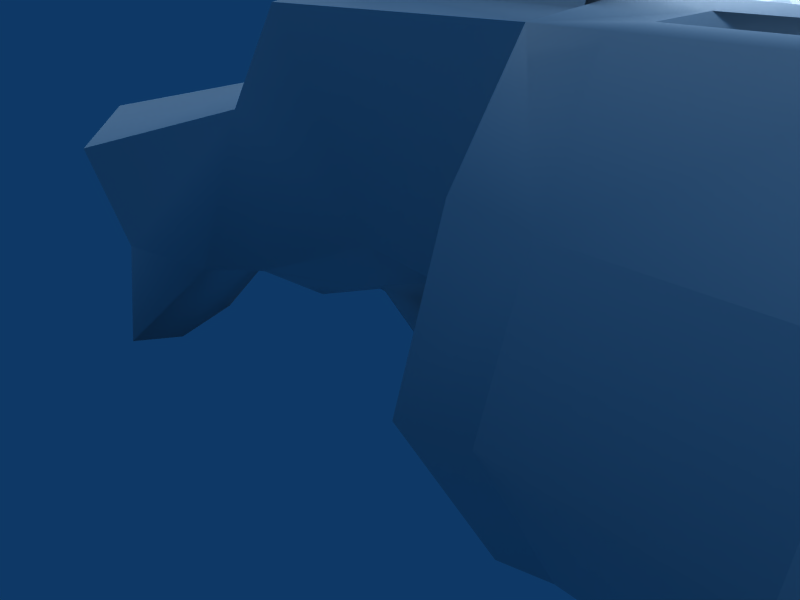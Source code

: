 # Source: NewGren4.blend  (saved by Blender 2.43.0; exported with 4.5.12 LTS)
import bpy
from mathutils import Matrix  # noqa: F401  (used for matrix-valued properties, if any)

bpy.ops.wm.read_factory_settings(use_empty=True)
scene = bpy.context.scene
scene.name = 'Scene'

# ---- collections
col_collection_1 = bpy.data.collections.new('Collection 1'); scene.collection.children.link(col_collection_1)
col_collection_2 = bpy.data.collections.new('Collection 2'); scene.collection.children.link(col_collection_2)
col_collection_2.hide_render = True
col_collection_2.hide_viewport = True
col_collection_3 = bpy.data.collections.new('Collection 3'); scene.collection.children.link(col_collection_3)
col_collection_3.hide_render = True
col_collection_3.hide_viewport = True
col_collection_11 = bpy.data.collections.new('Collection 11'); scene.collection.children.link(col_collection_11)
col_collection_12 = bpy.data.collections.new('Collection 12'); scene.collection.children.link(col_collection_12)
col_collection_12.hide_render = True
col_collection_12.hide_viewport = True
col_collection_13 = bpy.data.collections.new('Collection 13'); scene.collection.children.link(col_collection_13)
col_collection_13.hide_render = True
col_collection_13.hide_viewport = True

# ---- materials (node trees are filled in below, after node groups)
mat_progs_v_shot_v_shot_p = bpy.data.materials.new('progs/v_shot_v_shot.p')
mat_progs_v_shot_v_shot_p.alpha_threshold = 0.0
mat_progs_v_shot_v_shot_p.preview_render_type = 'FLAT'
mat_progs_v_shot_v_shot_p.roughness = 0.5
mat_progs_v_shot_v_shot_p.line_color = (0.0, 0.0, 0.0, 1.0)
mat_none_v_shot_tga = bpy.data.materials.new('None_v_shot.tga')
mat_none_v_shot_tga.alpha_threshold = 0.0
mat_none_v_shot_tga.preview_render_type = 'FLAT'
mat_none_v_shot_tga.roughness = 0.5
mat_none_v_shot_tga.line_color = (0.0, 0.0, 0.0, 1.0)

# ---- material node trees

# ---- world
world_world = bpy.data.worlds.new('World'); scene.world = world_world
world_world.color = (0.05656, 0.2208, 0.4)
world_world.use_sun_shadow = False
world_world.sun_shadow_jitter_overblur = 0.0
world_world.cycles.sampling_method = 'MANUAL'
world_world.cycles.sample_map_resolution = 256

# ---- cameras
cam_camera = bpy.data.cameras.new('Camera')
cam_camera.passepartout_alpha = 0.2
cam_camera.clip_end = 100.0
cam_camera.lens = 35.0
cam_camera.ortho_scale = 7.314
cam_camera.show_passepartout = False
cam_camera.show_safe_areas = True
cam_camera.dof.focus_distance = 0.0
cam_camera.dof.aperture_fstop = 128.0

# ---- lights
light_lamp = bpy.data.lights.new('Lamp', 'SUN')
light_lamp.transmission_factor = 0.0
light_lamp.angle = 1.571
light_lamp.energy = 1.0
light_lamp.shadow_buffer_clip_start = 0.5
light_lamp.shadow_soft_size = 1.0
light_lamp.shadow_cascade_max_distance = 1000.0
light_lamp.cycles.use_multiple_importance_sampling = False
light_spot = bpy.data.lights.new('Spot', 'POINT')
light_spot.transmission_factor = 0.0
light_spot.cutoff_distance = 30.0
light_spot.energy = 100.0
light_spot.shadow_buffer_clip_start = 1.001
light_spot.shadow_soft_size = 1.0
light_spot.shadow_maximum_resolution = 0.006
light_spot.use_absolute_resolution = True
light_spot.cycles.use_multiple_importance_sampling = False

# ---- meshes
me_progs_v_shot_progs = bpy.data.meshes.new('progs/v_shot_progs/')
me_progs_v_shot_progs.from_pydata([], [], [])
me_progs_v_shot_progs.materials.append(mat_progs_v_shot_v_shot_p)
me_progs_v_shot_progs.use_remesh_preserve_volume = False
me_progs_v_shot_progs.use_remesh_preserve_attributes = False
me_progs_v_shot_progs.use_mirror_vertex_groups = False
me_progs_v_shot_progs.update()
me_plane_plane_001 = bpy.data.meshes.new('Plane_Plane.001')
me_plane_plane_001.from_pydata([(-6.298, 2.462, 2.81), (-4.784, 5.29, 2.24), (-4.317, 6.078, -0.9809), (-5.446, 3.9, -3.075), (4.498, -2.897, 3.063), (6.012, -0.06879, 2.493), (6.479, 0.7187, -0.7274), (5.35, -1.458, -2.821), (7.819, -1.782, -0.3275), (7.612, -3.01, -1.407), (7.569, -2.204, 1.399), (7.155, -3.781, 1.747), (-6.793, 1.013, -2.578), (-7.26, 0.226, 0.643), (3.536, -5.133, 0.8966), (4.003, -4.346, -2.324), (6.599, -4.277, -1.114), (6.349, -4.699, 0.6121)], [], [(0, 1, 2, 3), (0, 4, 5, 1), (1, 5, 6, 2), (2, 6, 7, 3), (6, 8, 9, 7), (5, 10, 8, 6), (4, 11, 10, 5), (8, 10, 11, 9), (0, 3, 12, 13), (0, 13, 14, 4), (13, 12, 15, 14), (12, 3, 7, 15), (15, 7, 9, 16), (14, 15, 16, 17), (4, 14, 17, 11), (16, 9, 11, 17)])
me_plane_plane_001.polygons.foreach_set('use_smooth', [True] * 16)
_uv = me_plane_plane_001.uv_layers.new(name='UVTex')
_uv.uv.foreach_set('vector', [0.3429, 0.3853, 0.2943, 0.4077, 0.294, 0.4568, 0.3456, 0.4767, 0.2959, 0.3601, 0.09824, 0.3597, 0.0977, 0.4069, 0.2943, 0.4077, 0.2943, 0.4077, 0.0977, 0.4069, 0.09706, 0.4546, 0.294, 0.4568, 0.294, 0.4568, 0.09706, 0.4546, 0.09657, 0.5015, 0.2947, 0.5041, 0.09706, 0.4546, 0.04959, 0.4514, 0.034, 0.4805, 0.09657, 0.5015, 0.0977, 0.4069, 0.05073, 0.412, 0.04959, 0.4514, 0.09706, 0.4546, 0.09824, 0.3597, 0.04252, 0.3789, 0.05073, 0.412, 0.0977, 0.4069, 0.04959, 0.4514, 0.05073, 0.412, 0.01373, 0.3944, 0.01165, 0.4664, 0.3429, 0.3853, 0.3456, 0.4767, 0.294, 0.4568, 0.2943, 0.4077, 0.2959, 0.3601, 0.2943, 0.4077, 0.0977, 0.4069, 0.09824, 0.3597, 0.2943, 0.4077, 0.294, 0.4568, 0.09706, 0.4546, 0.0977, 0.4069, 0.294, 0.4568, 0.2947, 0.5041, 0.09657, 0.5015, 0.09706, 0.4546, 0.09706, 0.4546, 0.09657, 0.5015, 0.034, 0.4805, 0.04959, 0.4514, 0.0977, 0.4069, 0.09706, 0.4546, 0.04959, 0.4514, 0.05073, 0.412, 0.09824, 0.3597, 0.0977, 0.4069, 0.05073, 0.412, 0.04252, 0.3789, 0.04959, 0.4514, 0.01165, 0.4664, 0.01373, 0.3944, 0.05073, 0.412])
_ca = me_plane_plane_001.color_attributes.new('Col', 'BYTE_COLOR', 'CORNER')
_ca.data.foreach_set('color', [1.0, 1.0, 1.0, 1.0, 1.0, 1.0, 1.0, 1.0, 1.0, 1.0, 1.0, 1.0, 1.0, 1.0, 1.0, 1.0, 1.0, 1.0, 1.0, 1.0, 1.0, 1.0, 1.0, 1.0, 1.0, 1.0, 1.0, 1.0, 1.0, 1.0, 1.0, 1.0, 1.0, 1.0, 1.0, 1.0, 1.0, 1.0, 1.0, 1.0, 1.0, 1.0, 1.0, 1.0, 1.0, 1.0, 1.0, 1.0, 1.0, 1.0, 1.0, 1.0, 1.0, 1.0, 1.0, 1.0, 1.0, 1.0, 1.0, 1.0, 1.0, 1.0, 1.0, 1.0, 1.0, 1.0, 1.0, 1.0, 1.0, 1.0, 1.0, 1.0, 1.0, 1.0, 1.0, 1.0, 1.0, 1.0, 1.0, 1.0, 1.0, 1.0, 1.0, 1.0, 1.0, 1.0, 1.0, 1.0, 1.0, 1.0, 1.0, 1.0, 1.0, 1.0, 1.0, 1.0, 1.0, 1.0, 1.0, 1.0, 1.0, 1.0, 1.0, 1.0, 1.0, 1.0, 1.0, 1.0, 1.0, 1.0, 1.0, 1.0, 1.0, 1.0, 1.0, 1.0, 1.0, 1.0, 1.0, 1.0, 1.0, 1.0, 1.0, 1.0, 1.0, 1.0, 1.0, 1.0, 1.0, 1.0, 1.0, 1.0, 1.0, 1.0, 1.0, 1.0, 1.0, 1.0, 1.0, 1.0, 1.0, 1.0, 1.0, 1.0, 1.0, 1.0, 1.0, 1.0, 1.0, 1.0, 1.0, 1.0, 1.0, 1.0, 1.0, 1.0, 1.0, 1.0, 1.0, 1.0, 1.0, 1.0, 1.0, 1.0, 1.0, 1.0, 1.0, 1.0, 1.0, 1.0, 1.0, 1.0, 1.0, 1.0, 1.0, 1.0, 1.0, 1.0, 1.0, 1.0, 1.0, 1.0, 1.0, 1.0, 1.0, 1.0, 1.0, 1.0, 1.0, 1.0, 1.0, 1.0, 1.0, 1.0, 1.0, 1.0, 1.0, 1.0, 1.0, 1.0, 1.0, 1.0, 1.0, 1.0, 1.0, 1.0, 1.0, 1.0, 1.0, 1.0, 1.0, 1.0, 1.0, 1.0, 1.0, 1.0, 1.0, 1.0, 1.0, 1.0, 1.0, 1.0, 1.0, 1.0, 1.0, 1.0, 1.0, 1.0, 1.0, 1.0, 1.0, 1.0, 1.0, 1.0, 1.0, 1.0, 1.0, 1.0, 1.0, 1.0, 1.0, 1.0, 1.0, 1.0, 1.0, 1.0, 1.0, 1.0, 1.0, 1.0, 1.0, 1.0, 1.0, 1.0, 1.0, 1.0])
me_plane_plane_001.materials.append(mat_none_v_shot_tga)
me_plane_plane_001.use_remesh_preserve_volume = False
me_plane_plane_001.use_remesh_preserve_attributes = False
me_plane_plane_001.use_mirror_vertex_groups = False
me_plane_plane_001.update()
me_plane_009 = bpy.data.meshes.new('Plane.009')
me_plane_009.from_pydata([(7.307, 1.754, 4.623), (7.307, -5.501e-09, 4.614), (7.307, 2.563, 3.48), (7.307, 3.134, 1.788), (7.307, 2.784, 0.463), (7.307, 2.067, -0.6408), (7.307, 1.055, -1.174), (7.307, -5.501e-09, -1.395), (6.626, 1.754, 4.623), (6.626, 2.563, 3.48), (6.626, 3.134, 1.788), (6.626, 2.784, 0.463), (6.626, 2.067, -0.6408), (6.626, 1.055, -1.174), (6.626, -5.501e-09, -1.395), (3.758, -5.501e-09, -1.395), (3.758, 1.055, -1.174), (3.758, 2.067, -0.6408), (3.758, 2.784, 0.463), (3.758, 3.134, 1.788), (3.758, 2.563, 3.48), (3.758, 1.754, 4.623), (4.439, -5.501e-09, -1.395), (4.439, 1.055, -1.174), (4.439, 2.067, -0.6408), (4.439, 2.784, 0.463), (4.439, 3.134, 1.788), (4.439, 2.563, 3.48), (4.439, 1.754, 4.623), (6.626, 2.255, 3.162), (4.439, 2.255, 3.162), (4.439, 2.787, 1.78), (6.626, 2.787, 1.78), (6.626, 2.45, 0.5997), (4.439, 2.45, 0.5997), (4.439, 1.852, -0.4121), (6.626, 1.852, -0.4121), (6.626, 1.024, -0.8873), (4.439, 1.024, -0.8873), (6.626, 1.131, 4.623), (4.439, 1.131, 4.623), (6.626, 0.2729, 4.04), (4.439, 0.2729, 4.04), (6.626, 0.2729, 4.628), (4.439, 0.2729, 4.628), (3.758, -5.501e-09, 4.623), (14.95, -5.501e-09, 4.614), (14.95, 0.7846, 4.401), (14.95, 1.412, 3.847), (14.95, 1.7, 2.975), (14.95, 1.423, 2.155), (14.95, 0.8165, 1.495), (14.95, -5.501e-09, 1.251), (7.395, 0.7846, 4.401), (7.395, -5.501e-09, 4.614), (7.395, 1.412, 3.847), (7.395, 1.7, 2.975), (7.395, 1.423, 2.155), (7.395, 0.8165, 1.495), (7.395, -5.501e-09, 1.251), (14.95, -5.501e-09, 1.698), (14.95, 0.6072, 1.879), (14.95, 1.055, 2.366), (14.95, 1.259, 2.971), (14.95, 1.047, 3.616), (14.95, 0.5836, 4.025), (14.95, -5.501e-09, 4.182), (9.585, -5.501e-09, 4.182), (9.585, 0.5836, 4.025), (9.585, 1.047, 3.616), (9.585, 1.259, 2.971), (9.585, 1.055, 2.366), (9.585, 0.6072, 1.879), (9.585, -5.501e-09, 1.698), (-0.3719, -5.501e-09, 4.612), (-1.357, -5.501e-09, 4.42), (-2.151, -5.501e-09, 3.244), (-7.551, -5.501e-09, 2.196), (-7.424, -5.501e-09, 1.847), (-6.662, -5.501e-09, 0.7905), (-6.408, -5.501e-09, -0.4167), (-6.503, -5.501e-09, -1.751), (-6.757, -5.501e-09, -2.704), (-6.44, -5.501e-09, -2.895), (-5.518, -5.501e-09, -2.227), (-3.676, -5.501e-09, -0.2896), (-2.85, -5.501e-09, 0.3775), (-1.674, -5.501e-09, 0.05981), (-0.8167, -5.501e-09, 0.09158), (0.1046, -5.501e-09, 0.6316), (0.8078, 0.4006, 0.9604), (1.82, -5.501e-09, 1.332), (4.338, -5.501e-09, 1.332), (-1.172, 0.751, 4.219), (-0.1939, 1.054, 4.623), (-2.062, 0.6447, 3.135), (-6.662, 1.187, 2.099), (-6.955, 1.067, 1.683), (-5.915, 1.171, -1.195), (-6.041, 0.8358, -0.04397), (-6.394, 0.7785, 1.053), (-6.166, 1.126, -2.3), (-3.908, 0.6979, -0.384), (-3.011, 0.8516, 0.436), (3.752, -5.501e-09, -0.6244), (3.752, 0.7701, -0.4383), (3.752, 1.623, 0.01123), (3.752, 2.227, 0.9414), (3.752, 2.522, 2.058), (4.351, 0.7701, -0.4383), (4.351, -5.501e-09, -0.6244), (4.351, 1.623, 0.01123), (4.351, 2.227, 0.9414), (4.351, 2.522, 2.058), (3.751, 1.629, 2.058), (-0.1939, 1.052, 2.069), (1.003, 0.8249, 4.914), (1.069, 0.6837, 5.318), (1.127, 0.4027, 5.678), (1.143, -5.501e-09, 5.769), (1.112, -5.501e-09, 5.581), (1.099, 0.3234, 5.506), (1.05, 0.4948, 5.21), (1.007, 0.327, 4.901), (0.9957, -5.501e-09, 4.84), (0.9588, -5.501e-09, 4.655), (0.9517, 0.327, 4.649), (3.49, -5.501e-09, 4.84), (3.581, 0.327, 4.901), (3.574, 0.4948, 5.21), (3.593, 0.3234, 5.506), (3.606, -5.501e-09, 5.581), (3.637, -5.501e-09, 5.769), (3.621, 0.4027, 5.678), (3.562, 0.6837, 5.318), (3.603, 0.8249, 4.914), (0.8869, 0.9207, 4.648), (3.688, 0.9207, 4.648), (-1.83, 0.9335, 2.752), (-5.949, 1.436, 1.374), (-5.717, 1.015, 0.9081), (-5.148, 0.9748, -0.8388), (-1.784, 0.575, 0.1972), (-0.8622, 0.5909, 0.1919), (-0.05129, 0.3684, 0.8614), (0.8411, 0.5148, 1.155), (2.034, 0.7596, 1.495), (4.338, 0.642, 1.433), (4.338, 1.16, 1.572), (4.318, 1.629, 2.058), (-1.638, 1.152, 1.146), (1.206, -5.501e-09, 0.7209), (1.73, -5.501e-09, -0.5009), (0.8804, -5.501e-09, 0.1244), (0.9919, 0.1974, 0.3767), (0.7479, -5.501e-09, 0.5946), (7.307, 1.754, 4.623), (7.307, -5.501e-09, 4.614), (7.395, -5.501e-09, 4.614), (7.307, 1.754, 4.623), (7.307, 2.563, 3.48), (7.307, 3.134, 1.788), (7.307, 2.784, 0.463), (7.307, 2.067, -0.6408), (7.307, 1.055, -1.174), (7.307, -5.501e-09, -1.395), (6.626, 2.563, 3.48), (6.626, 3.134, 1.788), (6.626, 2.784, 0.463), (6.626, 2.067, -0.6408), (6.626, 1.055, -1.174), (4.439, 1.055, -1.174), (4.439, 2.067, -0.6408), (4.439, 2.784, 0.463), (4.439, 3.134, 1.788), (4.439, 2.563, 3.48), (3.758, -5.501e-09, -1.395), (3.758, 1.055, -1.174), (3.758, 2.067, -0.6408), (3.758, 2.784, 0.463), (3.758, 3.134, 1.788), (3.758, 2.563, 3.48), (3.758, 1.754, 4.623), (3.751, 1.629, 2.058), (3.752, 2.522, 2.058), (3.752, 2.227, 0.9414), (3.752, 1.623, 0.01123), (3.752, 0.7701, -0.4383), (3.752, -5.501e-09, -0.6244), (4.351, 2.522, 2.058), (4.351, 2.227, 0.9414), (4.351, 1.623, 0.01123), (4.351, 0.7701, -0.4383), (4.351, -5.501e-09, -0.6244), (4.318, 1.629, 2.058), (4.338, 1.16, 1.572), (4.338, 1.16, 1.572), (4.338, 0.642, 1.433), (4.338, -5.501e-09, 1.332), (3.751, 1.629, 2.058), (4.318, 1.629, 2.058), (4.351, 2.522, 2.058), (3.752, 2.522, 2.058), (3.758, 1.754, 4.623), (-0.1939, 1.054, 4.623), (-1.172, 0.751, 4.219), (-2.062, 0.6447, 3.135), (-6.662, 1.187, 2.099), (-6.662, 1.187, 2.099), (-7.551, -5.501e-09, 2.196), (-2.062, 0.6447, 3.135), (-2.151, -5.501e-09, 3.244), (6.626, 2.255, 3.162), (4.439, 2.255, 3.162), (4.439, 2.787, 1.78), (4.439, 2.45, 0.5997), (4.439, 1.852, -0.4121), (4.439, 1.024, -0.8873), (6.626, 1.024, -0.8873), (6.626, 1.852, -0.4121), (6.626, 2.45, 0.5997), (6.626, 2.787, 1.78), (6.626, 1.131, 4.623), (4.439, 1.131, 4.623), (4.439, 0.2729, 4.04), (6.626, 0.2729, 4.04), (6.626, 1.131, 4.623), (14.95, -5.501e-09, 4.614), (14.95, 0.7846, 4.401), (14.95, 1.412, 3.847), (14.95, 1.7, 2.975), (14.95, 1.423, 2.155), (14.95, 0.8165, 1.495), (14.95, -5.501e-09, 1.251), (7.395, 0.7846, 4.401), (7.395, -5.501e-09, 4.614), (7.395, 1.412, 3.847), (7.395, 1.7, 2.975), (7.395, 1.423, 2.155), (7.395, 0.8165, 1.495), (7.395, -5.501e-09, 1.251), (14.95, -5.501e-09, 1.698), (14.95, 0.6072, 1.879), (14.95, 1.055, 2.366), (14.95, 1.259, 2.971), (14.95, 1.047, 3.616), (14.95, 0.5836, 4.025), (14.95, -5.501e-09, 4.182), (9.585, -5.501e-09, 4.182), (9.585, 0.5836, 4.025), (9.585, 1.047, 3.616), (9.585, 1.259, 2.971), (9.585, 1.055, 2.366), (9.585, 0.6072, 1.879), (9.585, -5.501e-09, 1.698), (0.8078, 0.4006, 0.9604), (1.82, -5.501e-09, 1.332), (0.9919, 0.1974, 0.3767), (1.73, -5.501e-09, -0.5009), (0.8078, 0.4006, 0.9604), (0.7479, -5.501e-09, 0.5946), (-7.424, -5.501e-09, 1.847), (-6.955, 1.067, 1.683), (-6.394, 0.7785, 1.053), (-6.757, -5.501e-09, -2.704), (-6.166, 1.126, -2.3), (-5.148, 0.9748, -0.8388), (1.003, 0.8249, 4.914), (1.069, 0.6837, 5.318), (1.127, 0.4027, 5.678), (1.143, -5.501e-09, 5.769), (1.007, 0.327, 4.901), (1.05, 0.4948, 5.21), (1.099, 0.3234, 5.506), (1.112, -5.501e-09, 5.581), (1.007, 0.327, 4.901), (3.581, 0.327, 4.901), (3.574, 0.4948, 5.21), (3.593, 0.3234, 5.506), (3.606, -5.501e-09, 5.581), (3.603, 0.8249, 4.914), (3.562, 0.6837, 5.318), (3.621, 0.4027, 5.678), (3.637, -5.501e-09, 5.769), (1.003, 0.8249, 4.914), (0.8869, 0.9207, 4.648), (0.9517, 0.327, 4.649), (0.9588, -5.501e-09, 4.655), (1.003, 0.8249, 4.914), (3.603, 0.8249, 4.914), (3.581, 0.327, 4.901), (0.9957, -5.501e-09, 4.84), (3.49, -5.501e-09, 4.84), (3.758, -5.501e-09, 4.623), (-0.8167, -5.501e-09, 0.09158)], [(1, 46), (45, 74)], [(8, 0, 2, 9), (2, 3, 10, 9), (4, 11, 10, 3), (4, 5, 12, 11), (5, 6, 170, 12), (7, 14, 170, 6), (22, 15, 16, 23), (24, 23, 16, 17), (25, 24, 17, 18), (25, 18, 19, 26), (27, 26, 19, 20), (27, 20, 203, 28), (8, 9, 27, 28), (175, 166, 29, 213), (30, 212, 32, 31), (31, 32, 33, 34), (34, 33, 36, 35), (35, 36, 37, 38), (13, 171, 217, 218), (169, 13, 218, 219), (168, 169, 219, 220), (167, 168, 220, 221), (166, 167, 221, 29), (173, 174, 214, 215), (174, 175, 213, 214), (172, 173, 215, 216), (171, 172, 216, 217), (8, 28, 223, 39), (222, 40, 42, 41), (225, 224, 44, 43), (0, 39, 43, 1), (0, 8, 39), (226, 225, 43), (223, 44, 224), (203, 45, 44, 223), (203, 223, 28), (170, 14, 22, 23), (47, 53, 54, 46), (48, 55, 53, 47), (49, 56, 55, 48), (50, 57, 56, 49), (51, 58, 57, 50), (52, 59, 58, 51), (233, 232, 61, 60), (232, 231, 62, 61), (231, 230, 63, 62), (230, 229, 64, 63), (229, 228, 65, 64), (228, 227, 66, 65), (246, 247, 67, 68), (245, 246, 68, 69), (244, 245, 69, 70), (243, 244, 70, 71), (242, 243, 71, 72), (241, 242, 72, 73), (248, 254, 253, 249), (249, 253, 252, 250), (250, 252, 251), (162, 238, 239, 163), (163, 239, 240, 164), (164, 240, 165), (161, 237, 238, 162), (160, 236, 237, 161), (159, 234, 236, 160), (159, 235, 234), (74, 94, 93, 75), (75, 93, 95, 76), (211, 210, 96, 77), (209, 208, 262, 78), (80, 99, 98, 81), (79, 100, 99, 80), (261, 97, 100, 79), (81, 98, 101, 82), (264, 265, 83), (83, 265, 84), (84, 265, 102, 85), (85, 102, 103, 86), (177, 176, 104, 105), (178, 177, 105, 106), (179, 178, 106, 107), (180, 179, 107, 202), (187, 188, 110, 109), (186, 187, 109, 111), (185, 186, 111, 112), (184, 185, 112, 201), (21, 199, 115, 204), (123, 126, 125, 124), (116, 123, 128, 135), (121, 130, 131, 120), (122, 129, 130, 121), (123, 291, 127, 128), (275, 290, 129, 122), (119, 132, 133, 118), (118, 133, 134, 117), (117, 134, 289, 288), (281, 282, 278, 277), (283, 279, 278, 282), (280, 281, 277, 276), (267, 271, 272, 268), (268, 272, 273, 269), (269, 273, 274, 270), (116, 136, 126, 123), (284, 135, 137, 285), (203, 285, 137), (203, 94, 285), (203, 137, 45), (293, 137, 135, 128), (293, 128, 292), (74, 286, 285, 94), (74, 287, 286), (156, 157, 158), (1, 43, 44, 45), (205, 138, 206), (208, 139, 262), (206, 138, 139, 207), (262, 139, 140, 263), (99, 263, 140), (98, 99, 140, 266), (98, 266, 101), (265, 141, 102), (102, 141, 103), (140, 103, 266), (138, 103, 140, 139), (205, 204, 138), (146, 148, 147), (91, 146, 147, 92), (198, 197, 192, 193), (192, 197, 196, 191), (191, 196, 190), (190, 196, 200, 189), (108, 113, 149, 114), (181, 202, 183, 182), (180, 202, 181), (199, 194, 195), (199, 146, 115), (199, 195, 146), (204, 115, 138), (103, 150, 142), (138, 150, 103), (115, 146, 145), (115, 145, 144), (115, 144, 143), (115, 143, 150), (142, 150, 143), (115, 150, 138), (89, 144, 145, 259), (259, 145, 146, 91), (88, 143, 144, 89), (87, 142, 143, 294), (86, 103, 142, 87), (151, 152, 154), (258, 153, 257), (90, 257, 153), (90, 153, 155), (89, 259, 260), (255, 256, 151), (255, 151, 154)])
me_plane_009.polygons.foreach_set('use_smooth', [True] * 157)
_k = set([(0, 1), (0, 2), (2, 3), (3, 4), (4, 5), (5, 6), (6, 7), (9, 10), (9, 27), (10, 11), (11, 12), (12, 170), (13, 169), (13, 171), (15, 16), (16, 17), (17, 18), (18, 19), (19, 20), (20, 203), (21, 199), (21, 204), (23, 24), (23, 170), (24, 25), (25, 26), (26, 27), (29, 213), (29, 221), (30, 31), (30, 212), (31, 34), (32, 33), (32, 212), (33, 36), (34, 35), (35, 38), (36, 37), (37, 38), (39, 43), (39, 223), (40, 42), (40, 222), (41, 42), (41, 222), (43, 226), (45, 137), (46, 47), (47, 48), (48, 49), (49, 50), (50, 51), (51, 52), (53, 54), (53, 55), (55, 56), (56, 57), (57, 58), (58, 59), (60, 61), (61, 62), (62, 63), (63, 64), (64, 65), (65, 66), (67, 68), (68, 69), (69, 70), (70, 71), (71, 72), (72, 73), (76, 95), (77, 96), (78, 262), (82, 101), (88, 143), (90, 155), (90, 257), (91, 259), (92, 147), (93, 94), (93, 95), (94, 203), (96, 210), (97, 100), (97, 261), (99, 100), (99, 263), (101, 266), (103, 141), (103, 266), (104, 105), (105, 106), (106, 107), (107, 202), (108, 113), (108, 114), (109, 110), (109, 111), (111, 112), (112, 201), (113, 149), (114, 149), (116, 136), (117, 118), (117, 288), (118, 119), (120, 121), (121, 122), (122, 275), (123, 124), (123, 291), (125, 126), (126, 136), (127, 128), (128, 292), (129, 130), (129, 290), (130, 131), (132, 133), (133, 134), (134, 289), (137, 293), (139, 207), (139, 208), (141, 265), (143, 294), (144, 145), (146, 148), (146, 195), (147, 148), (152, 154), (154, 255), (156, 157), (156, 158), (159, 160), (159, 235), (160, 161), (161, 162), (162, 163), (163, 164), (164, 165), (166, 167), (166, 175), (167, 168), (168, 169), (171, 172), (172, 173), (173, 174), (174, 175), (176, 177), (177, 178), (178, 179), (179, 180), (180, 181), (181, 182), (182, 183), (183, 202), (184, 185), (184, 201), (185, 186), (186, 187), (187, 188), (189, 190), (189, 200), (190, 191), (191, 192), (192, 193), (194, 195), (194, 199), (196, 197), (196, 200), (197, 198), (204, 205), (205, 206), (206, 207), (208, 209), (210, 211), (213, 214), (214, 215), (215, 216), (216, 217), (217, 218), (218, 219), (219, 220), (220, 221), (223, 224), (224, 225), (225, 226), (227, 228), (228, 229), (229, 230), (230, 231), (231, 232), (232, 233), (234, 235), (234, 236), (236, 237), (237, 238), (238, 239), (239, 240), (241, 242), (242, 243), (243, 244), (244, 245), (245, 246), (246, 247), (248, 249), (249, 250), (250, 251), (251, 252), (252, 253), (253, 254), (255, 256), (257, 258), (259, 260), (262, 263), (264, 265), (267, 268), (268, 269), (269, 270), (271, 272), (272, 273), (273, 274), (276, 277), (277, 278), (278, 279), (280, 281), (281, 282), (282, 283), (284, 285), (285, 286), (286, 287)])
me_plane_009.attributes.new('sharp_edge', 'BOOLEAN', 'EDGE').data.foreach_set('value', [ (min(e.vertices), max(e.vertices)) in _k for e in me_plane_009.edges])
_uv = me_plane_009.uv_layers.new(name='UVTex')
_uv.uv.foreach_set('vector', [0.7926, 0.4305, 0.7595, 0.4305, 0.7595, 0.3623, 0.7926, 0.3623, 0.7595, 0.3623, 0.7595, 0.2754, 0.7926, 0.2754, 0.7926, 0.3623, 0.7595, 0.2087, 0.7926, 0.2087, 0.7926, 0.2754, 0.7595, 0.2754, 0.7595, 0.2087, 0.7595, 0.1446, 0.7926, 0.1446, 0.7926, 0.2087, 0.7595, 0.1446, 0.7595, 0.08896, 0.7926, 0.08896, 0.7926, 0.1446, 0.7595, 0.0365, 0.7926, 0.0365, 0.7926, 0.08896, 0.7595, 0.08896, 0.899, 0.0365, 0.9322, 0.0365, 0.9322, 0.08896, 0.899, 0.08896, 0.899, 0.1446, 0.899, 0.08896, 0.9322, 0.08896, 0.9322, 0.1446, 0.899, 0.2087, 0.899, 0.1446, 0.9322, 0.1446, 0.9322, 0.2087, 0.899, 0.2087, 0.9322, 0.2087, 0.9322, 0.2754, 0.899, 0.2754, 0.899, 0.3623, 0.899, 0.2754, 0.9322, 0.2754, 0.9322, 0.3623, 0.899, 0.3623, 0.9322, 0.3623, 0.9322, 0.4305, 0.899, 0.4305, 0.7926, 0.4305, 0.7926, 0.3623, 0.899, 0.3623, 0.899, 0.4305, 0.772, 0.512, 0.7042, 0.512, 0.7042, 0.4526, 0.772, 0.4526, 0.8942, 0.3327, 0.7984, 0.3327, 0.7984, 0.2678, 0.8942, 0.2678, 0.8942, 0.2678, 0.7984, 0.2678, 0.7984, 0.2141, 0.8942, 0.2141, 0.8942, 0.2141, 0.7984, 0.2141, 0.7984, 0.1626, 0.8942, 0.1626, 0.8942, 0.1626, 0.7984, 0.1626, 0.7984, 0.1208, 0.8942, 0.1208, 0.5007, 0.512, 0.4326, 0.512, 0.4326, 0.4526, 0.5007, 0.4526, 0.5446, 0.512, 0.5007, 0.512, 0.5007, 0.4526, 0.5446, 0.4526, 0.599, 0.512, 0.5446, 0.512, 0.5446, 0.4526, 0.599, 0.4526, 0.65, 0.512, 0.599, 0.512, 0.599, 0.4526, 0.65, 0.4526, 0.7042, 0.512, 0.65, 0.512, 0.65, 0.4526, 0.7042, 0.4526, 0.8603, 0.512, 0.8134, 0.512, 0.8134, 0.4526, 0.8603, 0.4526, 0.8134, 0.512, 0.772, 0.512, 0.772, 0.4526, 0.8134, 0.4526, 0.909, 0.512, 0.8603, 0.512, 0.8603, 0.4526, 0.909, 0.4526, 0.9395, 0.512, 0.909, 0.512, 0.909, 0.4526, 0.9395, 0.4526, 0.1583, 0.9058, 0.1585, 0.7513, 0.2034, 0.7517, 0.2037, 0.9055, 0.141, 0.7609, 0.141, 0.9014, 0.0743, 0.9014, 0.07429, 0.7609, 0.07429, 0.7609, 0.0743, 0.9014, 0.03653, 0.9014, 0.03653, 0.7609, 0.1579, 0.9563, 0.2037, 0.9055, 0.2667, 0.9034, 0.291, 0.9583, 0.1579, 0.9563, 0.1583, 0.9058, 0.2037, 0.9055, 0.03681, 0.7058, 0.07429, 0.7609, 0.03653, 0.7609, 0.03681, 0.9566, 0.03653, 0.9014, 0.0743, 0.9014, 0.1585, 0.7014, 0.2892, 0.7014, 0.2657, 0.7541, 0.2034, 0.7517, 0.1585, 0.7014, 0.2034, 0.7517, 0.1585, 0.7513, 0.7926, 0.08896, 0.7926, 0.0365, 0.899, 0.0365, 0.899, 0.08896, 0.244, 0.4502, 0.244, 0.01741, 0.2873, 0.01741, 0.2873, 0.4502, 0.2008, 0.4502, 0.2008, 0.01741, 0.244, 0.01741, 0.244, 0.4502, 0.1574, 0.4502, 0.1574, 0.01741, 0.2008, 0.01741, 0.2008, 0.4502, 0.1141, 0.4502, 0.1141, 0.01741, 0.1574, 0.01741, 0.1574, 0.4502, 0.07084, 0.4502, 0.07084, 0.01741, 0.1141, 0.01741, 0.1141, 0.4502, 0.02755, 0.4502, 0.02755, 0.01741, 0.07084, 0.01741, 0.07084, 0.4502, 0.2198, 0.4672, 0.2776, 0.483, 0.2628, 0.5078, 0.2198, 0.4961, 0.2776, 0.483, 0.3206, 0.5257, 0.2945, 0.5393, 0.2628, 0.5078, 0.3206, 0.5257, 0.3402, 0.5787, 0.309, 0.5785, 0.2945, 0.5393, 0.3402, 0.5787, 0.3198, 0.6351, 0.2939, 0.6202, 0.309, 0.5785, 0.3198, 0.6351, 0.2753, 0.6709, 0.2611, 0.6466, 0.2939, 0.6202, 0.2753, 0.6709, 0.2198, 0.6847, 0.2198, 0.6568, 0.2611, 0.6466, 0.2091, 0.5004, 0.2095, 0.4723, 0.03287, 0.4723, 0.03247, 0.5004, 0.2087, 0.5285, 0.2091, 0.5004, 0.03247, 0.5004, 0.03211, 0.5285, 0.2086, 0.5566, 0.2087, 0.5285, 0.03211, 0.5285, 0.032, 0.5566, 0.2083, 0.5847, 0.2086, 0.5566, 0.032, 0.5566, 0.03172, 0.5847, 0.2082, 0.6128, 0.2083, 0.5847, 0.03172, 0.5847, 0.03154, 0.6128, 0.2079, 0.6409, 0.2082, 0.6128, 0.03154, 0.6128, 0.03125, 0.6409, 0.2208, 0.6424, 0.2208, 0.5107, 0.2561, 0.5203, 0.2547, 0.6341, 0.2547, 0.6341, 0.2561, 0.5203, 0.2821, 0.5462, 0.2816, 0.6124, 0.2816, 0.6124, 0.2821, 0.5462, 0.2939, 0.5783, 0.7225, 0.1631, 0.635, 0.272, 0.5959, 0.2296, 0.6763, 0.09215, 0.6763, 0.09215, 0.5959, 0.2296, 0.5434, 0.2139, 0.6112, 0.05789, 0.6112, 0.05789, 0.5434, 0.2139, 0.5434, 0.04372, 0.7451, 0.2482, 0.6528, 0.3247, 0.635, 0.272, 0.7225, 0.1631, 0.7087, 0.3571, 0.6345, 0.3808, 0.6528, 0.3247, 0.7451, 0.2482, 0.6569, 0.4308, 0.5943, 0.4166, 0.6345, 0.3808, 0.7087, 0.3571, 0.6569, 0.4308, 0.544, 0.4308, 0.5943, 0.4166, 0.5068, 0.2812, 0.4392, 0.2906, 0.4583, 0.2266, 0.5064, 0.2204, 0.5064, 0.2204, 0.4583, 0.2266, 0.4659, 0.1418, 0.5056, 0.1361, 0.6126, 0.9225, 0.623, 0.8865, 0.4077, 0.8211, 0.3442, 0.8563, 0.3442, 0.8563, 0.4077, 0.8211, 0.3916, 0.8074, 0.3395, 0.8339, 0.3534, 0.685, 0.4052, 0.7013, 0.41, 0.6388, 0.3484, 0.6129, 0.3495, 0.7534, 0.3942, 0.7664, 0.4052, 0.7013, 0.3534, 0.685, 0.3395, 0.8339, 0.3916, 0.8074, 0.3942, 0.7664, 0.3495, 0.7534, 0.3484, 0.6129, 0.41, 0.6388, 0.401, 0.5968, 0.3592, 0.5573, 0.3592, 0.5573, 0.401, 0.5968, 0.3765, 0.5457, 0.3765, 0.5457, 0.401, 0.5968, 0.4371, 0.5542, 0.4371, 0.5542, 0.401, 0.5968, 0.5209, 0.664, 0.5504, 0.6372, 0.5504, 0.6372, 0.5209, 0.664, 0.5794, 0.7092, 0.6014, 0.6607, 0.454, 0.06057, 0.5321, 0.04224, 0.5335, 0.09954, 0.4765, 0.1148, 0.3798, 0.1021, 0.454, 0.06057, 0.4765, 0.1148, 0.414, 0.1497, 0.3284, 0.1854, 0.3798, 0.1021, 0.414, 0.1497, 0.3707, 0.22, 0.3048, 0.2845, 0.3284, 0.1854, 0.3707, 0.22, 0.3508, 0.3035, 0.9393, 0.08524, 0.9393, 0.03742, 0.9754, 0.03742, 0.9754, 0.08524, 0.9393, 0.1434, 0.9393, 0.08524, 0.9754, 0.08524, 0.9754, 0.1434, 0.9393, 0.2104, 0.9393, 0.1434, 0.9754, 0.1434, 0.9754, 0.2104, 0.9393, 0.28, 0.9393, 0.2104, 0.9754, 0.2104, 0.9754, 0.28, 0.9539, 0.9851, 0.9617, 0.8376, 0.7382, 0.8179, 0.7333, 0.9698, 0.6614, 0.5659, 0.6605, 0.5361, 0.6983, 0.5359, 0.6989, 0.5576, 0.9477, 0.3488, 0.9697, 0.349, 0.9697, 0.4625, 0.9477, 0.4634, 0.9553, 0.6518, 0.8304, 0.6518, 0.8297, 0.6351, 0.9547, 0.6351, 0.9578, 0.669, 0.8313, 0.669, 0.8304, 0.6518, 0.9553, 0.6518, 0.9599, 0.6866, 0.9605, 0.7032, 0.8355, 0.7032, 0.831, 0.6866, 0.9599, 0.6866, 0.831, 0.6866, 0.8313, 0.669, 0.9578, 0.669, 0.9692, 0.6165, 0.8306, 0.6167, 0.8315, 0.5937, 0.97, 0.5936, 0.97, 0.5936, 0.8315, 0.5937, 0.8347, 0.5684, 0.9732, 0.5682, 0.9732, 0.5682, 0.8347, 0.5684, 0.8324, 0.5446, 0.9769, 0.5444, 0.7858, 0.6086, 0.7586, 0.6487, 0.7492, 0.6309, 0.7652, 0.5985, 0.7169, 0.6609, 0.7157, 0.641, 0.7492, 0.6309, 0.7586, 0.6487, 0.7976, 0.5648, 0.7858, 0.6086, 0.7652, 0.5985, 0.7452, 0.5674, 0.6039, 0.569, 0.6614, 0.5659, 0.643, 0.6025, 0.6216, 0.6158, 0.6216, 0.6158, 0.643, 0.6025, 0.6638, 0.6366, 0.6552, 0.657, 0.6552, 0.657, 0.6638, 0.6366, 0.7014, 0.6444, 0.702, 0.6663, 0.6039, 0.569, 0.5915, 0.536, 0.6605, 0.5361, 0.6614, 0.5659, 0.9769, 0.5444, 0.8324, 0.5446, 0.827, 0.5247, 0.9838, 0.5247, 0.425, 0.4304, 0.4754, 0.3598, 0.4743, 0.4313, 0.425, 0.4304, 0.4392, 0.2906, 0.4754, 0.3598, 0.425, 0.4304, 0.4743, 0.4313, 0.5114, 0.4445, 0.7087, 0.5349, 0.8059, 0.5349, 0.7976, 0.5648, 0.7452, 0.5674, 0.7087, 0.5349, 0.7452, 0.5674, 0.7091, 0.5712, 0.5068, 0.2812, 0.5068, 0.3611, 0.4754, 0.3598, 0.4392, 0.2906, 0.5068, 0.2812, 0.5266, 0.362, 0.5068, 0.3611, 0.1362, 0.7088, 0.1149, 0.7531, 0.08415, 0.7127, 0.291, 0.9583, 0.2667, 0.9034, 0.2657, 0.7541, 0.2892, 0.7014, 0.676, 0.9486, 0.6395, 0.8581, 0.623, 0.8865, 0.4077, 0.8211, 0.4298, 0.7849, 0.3916, 0.8074, 0.623, 0.8865, 0.6395, 0.8581, 0.4298, 0.7849, 0.4077, 0.8211, 0.3916, 0.8074, 0.4298, 0.7849, 0.4313, 0.7537, 0.3942, 0.7664, 0.4052, 0.7013, 0.3942, 0.7664, 0.4313, 0.7537, 0.41, 0.6388, 0.4052, 0.7013, 0.4313, 0.7537, 0.4491, 0.6525, 0.41, 0.6388, 0.4491, 0.6525, 0.401, 0.5968, 0.401, 0.5968, 0.4491, 0.6525, 0.5209, 0.664, 0.5209, 0.664, 0.4491, 0.6525, 0.5794, 0.7092, 0.4313, 0.7537, 0.5794, 0.7092, 0.4491, 0.6525, 0.6395, 0.8581, 0.5794, 0.7092, 0.4313, 0.7537, 0.4298, 0.7849, 0.676, 0.9486, 0.7333, 0.9698, 0.6395, 0.8581, 0.8655, 0.7813, 0.9932, 0.7981, 0.9917, 0.7673, 0.8516, 0.7373, 0.8655, 0.7813, 0.9917, 0.7673, 0.9899, 0.73, 0.5455, 0.3383, 0.5418, 0.3081, 0.6295, 0.3051, 0.637, 0.3414, 0.6295, 0.3051, 0.5418, 0.3081, 0.5361, 0.2836, 0.6098, 0.2645, 0.6098, 0.2645, 0.5361, 0.2836, 0.5673, 0.2347, 0.5673, 0.2347, 0.5361, 0.2836, 0.5141, 0.2609, 0.5156, 0.2191, 0.9393, 0.28, 0.9754, 0.28, 0.9734, 0.3339, 0.9392, 0.3339, 0.3503, 0.4093, 0.3508, 0.3035, 0.4172, 0.3019, 0.4125, 0.4929, 0.3048, 0.2845, 0.3508, 0.3035, 0.3503, 0.4093, 0.9617, 0.8376, 0.9929, 0.8369, 0.9932, 0.7981, 0.9617, 0.8376, 0.8655, 0.7813, 0.7382, 0.8179, 0.9617, 0.8376, 0.9932, 0.7981, 0.8655, 0.7813, 0.7333, 0.9698, 0.7382, 0.8179, 0.6395, 0.8581, 0.5794, 0.7092, 0.6555, 0.764, 0.6549, 0.7026, 0.6395, 0.8581, 0.6555, 0.764, 0.5794, 0.7092, 0.7382, 0.8179, 0.8655, 0.7813, 0.7996, 0.7546, 0.7382, 0.8179, 0.7996, 0.7546, 0.7492, 0.7345, 0.7382, 0.8179, 0.7492, 0.7345, 0.6992, 0.7118, 0.7382, 0.8179, 0.6992, 0.7118, 0.6555, 0.764, 0.6549, 0.7026, 0.6555, 0.764, 0.6992, 0.7118, 0.7382, 0.8179, 0.6555, 0.764, 0.6395, 0.8581, 0.7605, 0.7108, 0.7492, 0.7345, 0.7996, 0.7546, 0.797, 0.7416, 0.797, 0.7416, 0.7996, 0.7546, 0.8655, 0.7813, 0.8604, 0.7374, 0.7115, 0.6841, 0.6992, 0.7118, 0.7492, 0.7345, 0.7605, 0.7108, 0.6677, 0.671, 0.6549, 0.7026, 0.6992, 0.7118, 0.7115, 0.6841, 0.6014, 0.6607, 0.5794, 0.7092, 0.6549, 0.7026, 0.6677, 0.671, 0.3288, 0.07375, 0.3076, 0.02068, 0.3413, 0.05861, 0.3076, 0.02068, 0.346, 0.04444, 0.3413, 0.05861, 0.3522, 0.08463, 0.3413, 0.05861, 0.346, 0.04444, 0.3522, 0.08463, 0.346, 0.04444, 0.3586, 0.06165, 0.3862, 0.06733, 0.3522, 0.08463, 0.3586, 0.06165, 0.3522, 0.08463, 0.3076, 0.1034, 0.3288, 0.07375, 0.3522, 0.08463, 0.3288, 0.07375, 0.3413, 0.05861])
me_plane_009.use_remesh_preserve_volume = False
me_plane_009.use_remesh_preserve_attributes = False
me_plane_009.use_mirror_vertex_groups = False
me_plane_009.update()
me_plane = bpy.data.meshes.new('Plane')
me_plane.from_pydata([(7.307, 3.134, 1.788), (7.307, 1.74, -0.6316), (7.307, -5.501e-09, -1.395), (6.626, 1.754, 4.623), (6.626, 2.96, 1.784), (6.626, -5.501e-09, -1.395), (3.758, 3.134, 1.788), (4.439, -5.501e-09, -1.395), (4.439, 2.96, 1.784), (4.439, 2.409, 3.321), (4.439, 1.754, 4.623), (6.626, 0.2729, 4.628), (4.439, 0.2729, 4.628), (14.95, -5.501e-09, 1.251), (7.395, 1.099, 4.124), (7.395, 1.41, 2.4), (15.06, -2.751e-09, 1.876), (-0.8643, -5.501e-09, 4.516), (-6.519, -5.501e-09, -0.782), (-6.289, -5.501e-09, -2.68), (-3.263, -5.501e-09, 0.04393), (-1.246, -5.501e-09, 0.07569), (0.1046, -5.501e-09, 0.6316), (-6.166, 1.126, -2.3), (-3.46, 0.7747, 0.02604), (1.143, -5.501e-09, 5.769), (1.112, -5.501e-09, 5.581), (0.9957, -5.501e-09, 4.84), (0.9588, -5.501e-09, 4.655), (3.688, 0.9207, 4.648), (-5.749, 0.9919, -0.1552), (0.9202, 0.906, 1.782), (-1.481, 0.8673, 0.6703), (1.206, -5.501e-09, 0.7209), (1.73, -5.501e-09, -0.5009), (0.8804, -5.501e-09, 0.1244), (0.7479, -5.501e-09, 0.5946), (7.351, -5.501e-09, 4.614), (7.307, 1.754, 4.623), (7.307, 2.563, 3.48), (6.626, 2.409, 3.321), (4.439, 1.664, -0.5142), (3.758, -5.501e-09, -1.395), (3.758, 1.74, -0.6316), (3.758, 2.563, 3.48), (4.052, 1.348, 0.01898), (4.052, -5.501e-09, -0.6244), (4.338, -5.501e-09, 1.332), (4.039, 1.447, 1.919), (4.052, 2.522, 2.058), (3.758, 1.754, 4.623), (-0.6829, 0.9026, 4.421), (-1.946, 0.7891, 2.943), (-6.378, 1.281, 1.632), (-2.151, -5.501e-09, 3.244), (6.626, 1.664, -0.5142), (6.626, 1.131, 4.623), (4.439, 1.131, 4.623), (5.532, 0.2729, 4.04), (14.95, -5.501e-09, 4.614), (14.95, 1.099, 4.124), (14.95, 1.41, 2.4), (7.395, -5.501e-09, 1.251), (15.06, -2.751e-09, 4.007), (14.98, 0.8785, 3.183), (1.82, -5.501e-09, 1.332), (0.9919, 0.1974, 0.3767), (0.6014, 0.4211, 0.9843), (-7.488, -5.501e-09, 2.021), (1.05, 0.6841, 5.206), (1.041, 0.368, 5.129), (3.582, 0.368, 5.129), (3.606, -5.501e-09, 5.581), (3.597, 0.6841, 5.206), (3.637, -5.501e-09, 5.769), (0.8995, 0.9146, 4.647), (3.624, -5.501e-09, 4.731)], [(17, 76)], [(3, 38, 39, 40), (39, 0, 4, 40), (4, 0, 1, 55), (2, 5, 55, 1), (7, 42, 43, 41), (41, 43, 6, 8), (9, 8, 6, 44), (9, 44, 50, 10), (3, 40, 9, 10), (9, 40, 4, 8), (8, 4, 55, 41), (3, 10, 57, 56), (56, 57, 58), (58, 12, 11), (38, 56, 11, 37), (38, 3, 56), (56, 58, 11), (57, 12, 58), (50, 76, 12, 57), (50, 57, 10), (55, 5, 7, 41), (60, 14, 37, 59), (61, 15, 14, 60), (13, 62, 15, 61), (13, 61, 64, 16), (61, 60, 64), (60, 59, 63, 64), (63, 16, 64), (1, 15, 62), (1, 62, 2), (0, 15, 1), (15, 0, 39, 14), (38, 14, 39), (38, 37, 14), (17, 51, 52, 54), (54, 52, 53, 68), (68, 53, 30, 18), (18, 30, 23, 19), (19, 23, 24, 20), (43, 42, 46, 45), (6, 43, 45, 49), (50, 48, 31, 51), (70, 75, 28, 27), (69, 70, 71, 73), (70, 71, 72, 26), (70, 27, 76, 71), (25, 74, 73, 69), (74, 72, 71, 73), (69, 70, 26, 25), (69, 75, 70), (69, 73, 29, 75), (50, 75, 29), (50, 51, 75), (50, 29, 76), (76, 29, 73, 71), (17, 75, 51), (17, 28, 75), (37, 11, 12, 76), (23, 30, 24), (52, 24, 30, 53), (65, 31, 48, 47), (47, 48, 45, 46), (45, 48, 49), (44, 49, 48, 50), (6, 49, 44), (51, 31, 52), (52, 32, 24), (31, 67, 32), (31, 32, 52), (67, 31, 65), (21, 32, 67, 22), (20, 24, 32, 21), (33, 34, 66), (34, 35, 66), (67, 66, 35), (67, 35, 36), (22, 67, 36), (67, 65, 33), (67, 33, 66)])
me_plane.polygons.foreach_set('use_smooth', [True] * 79)
_k = set([(0, 1), (0, 39), (1, 2), (4, 40), (4, 55), (6, 43), (6, 44), (8, 9), (8, 41), (9, 40), (11, 12), (11, 56), (12, 57), (13, 61), (14, 15), (14, 37), (15, 62), (16, 64), (21, 32), (23, 30), (24, 30), (25, 69), (26, 70), (27, 70), (28, 75), (29, 76), (30, 53), (34, 66), (36, 67), (37, 38), (38, 39), (41, 55), (42, 43), (44, 50), (45, 46), (45, 49), (47, 48), (48, 49), (48, 50), (50, 51), (51, 52), (52, 53), (52, 54), (53, 68), (56, 57), (56, 58), (57, 58), (59, 60), (60, 61), (63, 64), (65, 67), (66, 67), (69, 75), (71, 72), (73, 74)])
me_plane.attributes.new('sharp_edge', 'BOOLEAN', 'EDGE').data.foreach_set('value', [ (min(e.vertices), max(e.vertices)) in _k for e in me_plane.edges])
_uv = me_plane.uv_layers.new(name='UVTex')
_uv.uv.foreach_set('vector', [0.7926, 0.4305, 0.7595, 0.4305, 0.7595, 0.3623, 0.7926, 0.3623, 0.7595, 0.3623, 0.7595, 0.2754, 0.7926, 0.2754, 0.7926, 0.3623, 0.7926, 0.2754, 0.7595, 0.2754, 0.7595, 0.1328, 0.7926, 0.1328, 0.7595, 0.0365, 0.7926, 0.0365, 0.7926, 0.1328, 0.7595, 0.1328, 0.899, 0.0365, 0.9322, 0.0365, 0.9322, 0.1328, 0.899, 0.1328, 0.899, 0.1328, 0.9322, 0.1328, 0.9322, 0.2754, 0.899, 0.2754, 0.899, 0.3623, 0.899, 0.2754, 0.9322, 0.2754, 0.9322, 0.3623, 0.899, 0.3623, 0.9322, 0.3623, 0.9322, 0.4305, 0.899, 0.4305, 0.7926, 0.4305, 0.7926, 0.3623, 0.899, 0.3623, 0.899, 0.4305, 0.8942, 0.3327, 0.7984, 0.3327, 0.7984, 0.2678, 0.8942, 0.2678, 0.8942, 0.2678, 0.7984, 0.2678, 0.7984, 0.1546, 0.8942, 0.1546, 0.1583, 0.9058, 0.1585, 0.7513, 0.2034, 0.7517, 0.2037, 0.9055, 0.141, 0.7609, 0.141, 0.9014, 0.0743, 0.8312, 0.0743, 0.8312, 0.03653, 0.9014, 0.03653, 0.7609, 0.1579, 0.9563, 0.2037, 0.9055, 0.2667, 0.9034, 0.291, 0.9583, 0.1579, 0.9563, 0.1583, 0.9058, 0.2037, 0.9055, 0.03681, 0.7058, 0.0743, 0.8312, 0.03653, 0.7609, 0.03681, 0.9566, 0.03653, 0.9014, 0.0743, 0.8312, 0.1585, 0.7014, 0.2892, 0.7014, 0.2657, 0.7541, 0.2034, 0.7517, 0.1585, 0.7014, 0.2034, 0.7517, 0.1585, 0.7513, 0.7926, 0.1328, 0.7926, 0.0365, 0.899, 0.0365, 0.899, 0.1328, 0.2224, 0.4502, 0.2224, 0.01741, 0.2873, 0.01741, 0.2873, 0.4502, 0.125, 0.4502, 0.125, 0.01741, 0.2224, 0.01741, 0.2224, 0.4502, 0.02755, 0.4502, 0.02755, 0.01741, 0.125, 0.01741, 0.125, 0.4502, 0.2198, 0.4672, 0.3196, 0.5415, 0.2857, 0.5922, 0.2198, 0.4961, 0.3196, 0.5415, 0.2976, 0.653, 0.2857, 0.5922, 0.2976, 0.653, 0.2198, 0.6847, 0.2198, 0.6568, 0.2857, 0.5922, 0.2208, 0.6424, 0.2208, 0.5107, 0.2813, 0.5783, 0.6553, 0.09275, 0.6341, 0.2878, 0.5434, 0.2139, 0.6553, 0.09275, 0.5434, 0.2139, 0.5434, 0.04372, 0.7451, 0.2482, 0.6341, 0.2878, 0.6553, 0.09275, 0.6341, 0.2878, 0.7451, 0.2482, 0.7087, 0.3571, 0.6144, 0.3987, 0.6569, 0.4308, 0.6144, 0.3987, 0.7087, 0.3571, 0.6569, 0.4308, 0.544, 0.4308, 0.6144, 0.3987, 0.5066, 0.2508, 0.4487, 0.2586, 0.4659, 0.1418, 0.5056, 0.1361, 0.6126, 0.9225, 0.6312, 0.8723, 0.4147, 0.7996, 0.3419, 0.8451, 0.3419, 0.8451, 0.4147, 0.7996, 0.4225, 0.6947, 0.3499, 0.666, 0.3499, 0.666, 0.4225, 0.6947, 0.401, 0.5968, 0.3873, 0.5507, 0.3873, 0.5507, 0.401, 0.5968, 0.5502, 0.6866, 0.5759, 0.6489, 0.4041, 0.1022, 0.5321, 0.04224, 0.5335, 0.09954, 0.4344, 0.1498, 0.3048, 0.2845, 0.4041, 0.1022, 0.4344, 0.1498, 0.3508, 0.3035, 0.9539, 0.9851, 0.9772, 0.8237, 0.8019, 0.7996, 0.7047, 0.9592, 0.6574, 0.5927, 0.626, 0.536, 0.6983, 0.5359, 0.6989, 0.5576, 0.9477, 0.3488, 0.9697, 0.349, 0.9697, 0.4625, 0.9477, 0.4634, 0.9583, 0.6735, 0.8309, 0.6735, 0.8297, 0.6351, 0.9547, 0.6351, 0.9583, 0.6735, 0.9605, 0.7032, 0.8355, 0.7032, 0.8309, 0.6735, 0.9692, 0.6165, 0.8306, 0.6167, 0.8327, 0.5628, 0.9743, 0.5627, 0.7169, 0.6609, 0.7157, 0.641, 0.7512, 0.591, 0.7849, 0.5967, 0.6212, 0.6027, 0.6574, 0.5927, 0.7014, 0.6444, 0.702, 0.6663, 0.6212, 0.6027, 0.626, 0.536, 0.6574, 0.5927, 0.9743, 0.5627, 0.8327, 0.5628, 0.827, 0.5247, 0.9838, 0.5247, 0.425, 0.4304, 0.4911, 0.3605, 0.4743, 0.4313, 0.425, 0.4304, 0.4487, 0.2586, 0.4911, 0.3605, 0.425, 0.4304, 0.4743, 0.4313, 0.5114, 0.4445, 0.7089, 0.553, 0.8059, 0.5349, 0.7849, 0.5967, 0.7512, 0.591, 0.5066, 0.2508, 0.4911, 0.3605, 0.4487, 0.2586, 0.5066, 0.2508, 0.5266, 0.362, 0.4911, 0.3605, 0.291, 0.9583, 0.2667, 0.9034, 0.2657, 0.7541, 0.2892, 0.7014, 0.401, 0.5968, 0.4225, 0.6947, 0.5502, 0.6866, 0.6312, 0.8723, 0.5502, 0.6866, 0.4225, 0.6947, 0.4147, 0.7996, 0.8516, 0.7373, 0.8019, 0.7996, 0.9772, 0.8237, 0.9899, 0.73, 0.5455, 0.3383, 0.5265, 0.2784, 0.609, 0.2773, 0.637, 0.3414, 0.609, 0.2773, 0.5265, 0.2784, 0.5156, 0.2191, 0.3503, 0.4093, 0.3508, 0.3035, 0.4172, 0.3019, 0.4125, 0.4929, 0.3048, 0.2845, 0.3508, 0.3035, 0.3503, 0.4093, 0.7047, 0.9592, 0.8019, 0.7996, 0.6312, 0.8723, 0.6312, 0.8723, 0.6663, 0.7356, 0.5502, 0.6866, 0.8019, 0.7996, 0.7857, 0.7431, 0.6663, 0.7356, 0.8019, 0.7996, 0.6663, 0.7356, 0.6312, 0.8723, 0.7857, 0.7431, 0.8019, 0.7996, 0.8604, 0.7374, 0.6896, 0.6776, 0.6663, 0.7356, 0.7857, 0.7431, 0.7605, 0.7108, 0.5759, 0.6489, 0.5502, 0.6866, 0.6663, 0.7356, 0.6896, 0.6776, 0.3288, 0.07375, 0.3076, 0.02068, 0.3413, 0.05861, 0.3076, 0.02068, 0.346, 0.04444, 0.3413, 0.05861, 0.3522, 0.08463, 0.3413, 0.05861, 0.346, 0.04444, 0.3522, 0.08463, 0.346, 0.04444, 0.3586, 0.06165, 0.3862, 0.06733, 0.3522, 0.08463, 0.3586, 0.06165, 0.3522, 0.08463, 0.3076, 0.1034, 0.3288, 0.07375, 0.3522, 0.08463, 0.3288, 0.07375, 0.3413, 0.05861])
me_plane.use_remesh_preserve_volume = False
me_plane.use_remesh_preserve_attributes = False
me_plane.use_mirror_vertex_groups = False
me_plane.update()
me_plane_001 = bpy.data.meshes.new('Plane.001')
me_plane_001.from_pydata([(7.307, 3.134, 1.788), (7.307, 1.74, -0.6316), (7.307, -5.501e-09, -1.395), (6.626, 1.754, 4.623), (6.626, 3.134, 1.788), (6.626, 1.74, -0.6316), (6.626, -5.501e-09, -1.395), (3.758, 3.134, 1.788), (4.439, -5.501e-09, -1.395), (4.439, 3.134, 1.788), (4.439, 2.563, 3.48), (4.439, 1.754, 4.623), (6.626, 2.255, 3.162), (4.439, 2.787, 1.78), (4.439, 0.2729, 4.04), (6.626, 0.2729, 4.628), (4.439, 0.2729, 4.628), (14.95, 1.7, 2.975), (14.95, -5.501e-09, 1.251), (7.395, -5.501e-09, 4.614), (7.395, 1.099, 4.124), (7.395, 1.12, 1.825), (14.95, -5.501e-09, 1.698), (14.95, 0.8312, 2.123), (14.95, 1.259, 2.971), (14.95, -5.501e-09, 4.182), (9.585, -5.501e-09, 1.698), (-0.8643, -5.501e-09, 4.516), (-6.535, -5.501e-09, 0.1869), (-6.503, -5.501e-09, -1.751), (-6.757, -5.501e-09, -2.704), (-6.44, -5.501e-09, -2.895), (-5.518, -5.501e-09, -2.227), (-3.676, -5.501e-09, -0.2896), (-2.85, -5.501e-09, 0.3775), (-1.246, -5.501e-09, 0.07569), (0.1046, -5.501e-09, 0.6316), (-6.166, 1.126, -2.3), (-3.908, 0.6979, -0.384), (-3.011, 0.8516, 0.436), (3.752, 1.348, 0.01898), (4.351, 2.522, 2.058), (3.751, 1.629, 2.058), (-0.1939, 1.052, 2.069), (1.003, 0.8249, 4.914), (1.143, -5.501e-09, 5.769), (1.112, -5.501e-09, 5.581), (1.007, 0.327, 4.901), (0.9957, -5.501e-09, 4.84), (0.9588, -5.501e-09, 4.655), (3.49, -5.501e-09, 4.84), (3.688, 0.9207, 4.648), (-5.967, 0.9109, 0.7063), (-5.532, 1.073, -1.017), (0.3949, 0.4416, 1.008), (2.034, 0.7596, 1.495), (-1.481, 0.8673, 0.6703), (1.206, -5.501e-09, 0.7209), (1.73, -5.501e-09, -0.5009), (0.8804, -5.501e-09, 0.1244), (0.7479, -5.501e-09, 0.5946), (7.307, -5.501e-09, 4.614), (7.307, 1.754, 4.623), (7.307, 2.563, 3.48), (6.626, 2.563, 3.48), (4.439, 1.74, -0.6316), (3.758, -5.501e-09, -1.395), (3.758, 1.74, -0.6316), (3.758, 2.563, 3.48), (3.752, -5.501e-09, -0.6244), (4.351, 1.348, 0.01898), (4.351, -5.501e-09, -0.6244), (4.338, 0.9011, 1.503), (4.338, -5.501e-09, 1.332), (4.318, 1.629, 2.058), (3.752, 2.522, 2.058), (3.758, 1.754, 4.623), (-0.6829, 0.9026, 4.421), (-1.946, 0.7891, 2.943), (-6.378, 1.281, 1.632), (-2.151, -5.501e-09, 3.244), (4.439, 2.255, 3.162), (4.439, 1.587, -0.3968), (6.626, 1.587, -0.3968), (6.626, 2.787, 1.78), (6.626, 1.131, 4.623), (4.439, 1.131, 4.623), (6.626, 0.2729, 4.04), (14.95, -5.501e-09, 4.614), (14.95, 1.099, 4.124), (14.95, 1.12, 1.825), (7.395, 1.7, 2.975), (7.395, -5.501e-09, 1.251), (14.95, 0.8155, 3.82), (9.585, -5.501e-09, 4.182), (9.585, 1.041, 2.971), (1.82, -5.501e-09, 1.332), (0.9919, 0.1974, 0.3767), (0.8078, 0.4006, 0.9604), (-7.488, -5.501e-09, 2.021), (1.098, 0.5432, 5.498), (1.075, 0.4091, 5.358), (3.581, 0.327, 4.901), (3.583, 0.4091, 5.358), (3.606, -5.501e-09, 5.581), (3.603, 0.8249, 4.914), (3.592, 0.5432, 5.498), (3.637, -5.501e-09, 5.769), (0.8995, 0.9146, 4.647), (3.758, -5.501e-09, 4.623)], [(61, 88), (27, 109)], [(3, 62, 63, 64), (63, 0, 4, 64), (4, 0, 1, 5), (2, 6, 5, 1), (8, 66, 67, 65), (65, 67, 7, 9), (10, 9, 7, 68), (10, 68, 76, 11), (3, 64, 10, 11), (10, 64, 12, 81), (81, 12, 84, 13), (13, 84, 83, 82), (5, 65, 82, 83), (4, 5, 83, 84), (64, 4, 84, 12), (65, 9, 13, 82), (9, 10, 81, 13), (3, 11, 86, 85), (85, 86, 14, 87), (87, 14, 16, 15), (62, 85, 15, 61), (62, 3, 85), (85, 87, 15), (86, 16, 14), (76, 109, 16, 86), (76, 86, 11), (5, 6, 8, 65), (89, 20, 19, 88), (17, 91, 20, 89), (90, 21, 91, 17), (18, 92, 21, 90), (18, 90, 23, 22), (90, 17, 24, 23), (17, 89, 93, 24), (89, 88, 25, 93), (93, 25, 94, 95), (24, 93, 95), (23, 24, 95), (22, 23, 95, 26), (94, 26, 95), (1, 21, 92), (1, 92, 2), (0, 91, 21, 1), (91, 0, 63, 20), (62, 20, 63), (62, 19, 20), (27, 77, 78, 80), (80, 78, 79, 99), (28, 52, 53, 29), (99, 79, 52, 28), (29, 53, 37, 30), (30, 37, 31), (31, 37, 32), (32, 37, 38, 33), (33, 38, 39, 34), (67, 66, 69, 40), (7, 67, 40, 75), (40, 69, 71, 70), (75, 40, 70, 41), (76, 42, 43, 77), (47, 108, 49, 48), (44, 47, 102, 105), (101, 103, 104, 46), (47, 48, 50, 102), (47, 102, 103, 101), (45, 107, 106, 100), (100, 106, 105, 44), (107, 104, 103, 106), (105, 106, 103, 102), (44, 47, 101, 100), (100, 101, 46, 45), (44, 108, 47), (44, 105, 51, 108), (76, 108, 51), (76, 77, 108), (76, 51, 109), (109, 51, 105, 102), (109, 102, 50), (27, 108, 77), (27, 49, 108), (62, 61, 19), (61, 15, 16, 109), (37, 53, 38), (38, 53, 39), (52, 39, 53), (78, 39, 52, 79), (96, 55, 72, 73), (73, 72, 70, 71), (70, 72, 74, 41), (75, 41, 74, 42), (68, 75, 42, 76), (7, 75, 68), (42, 74, 72), (42, 55, 43), (42, 72, 55), (77, 43, 78), (78, 56, 39), (43, 55, 54), (43, 54, 56), (43, 56, 78), (36, 54, 98), (98, 54, 55, 96), (35, 56, 54, 36), (34, 39, 56, 35), (57, 58, 97), (58, 59, 97), (98, 97, 59), (98, 59, 60), (36, 98, 60), (98, 96, 57), (98, 57, 97)])
me_plane_001.polygons.foreach_set('use_smooth', [True] * 111)
_k = set([(0, 1), (0, 63), (1, 2), (4, 5), (4, 64), (5, 65), (7, 67), (7, 68), (9, 10), (9, 65), (10, 64), (12, 81), (12, 84), (13, 81), (13, 82), (14, 86), (14, 87), (15, 16), (15, 85), (16, 86), (17, 89), (17, 90), (18, 90), (19, 20), (19, 62), (20, 91), (21, 91), (21, 92), (22, 23), (23, 24), (24, 93), (25, 93), (26, 95), (30, 37), (35, 56), (37, 53), (39, 53), (40, 69), (40, 75), (41, 70), (41, 74), (41, 75), (42, 74), (42, 75), (42, 76), (44, 100), (44, 108), (45, 100), (46, 101), (47, 48), (47, 101), (49, 108), (50, 102), (51, 109), (52, 79), (58, 97), (60, 98), (61, 62), (62, 63), (66, 67), (68, 76), (70, 71), (72, 73), (72, 74), (76, 77), (77, 78), (78, 79), (78, 80), (79, 99), (83, 84), (85, 86), (85, 87), (88, 89), (94, 95), (96, 98), (97, 98), (102, 103), (103, 104), (105, 106), (106, 107)])
me_plane_001.attributes.new('sharp_edge', 'BOOLEAN', 'EDGE').data.foreach_set('value', [ (min(e.vertices), max(e.vertices)) in _k for e in me_plane_001.edges])
_uv = me_plane_001.uv_layers.new(name='UVTex')
_uv.uv.foreach_set('vector', [0.7926, 0.4305, 0.7595, 0.4305, 0.7595, 0.3623, 0.7926, 0.3623, 0.7595, 0.3623, 0.7595, 0.2754, 0.7926, 0.2754, 0.7926, 0.3623, 0.7926, 0.2754, 0.7595, 0.2754, 0.7595, 0.1328, 0.7926, 0.1328, 0.7595, 0.0365, 0.7926, 0.0365, 0.7926, 0.1328, 0.7595, 0.1328, 0.899, 0.0365, 0.9322, 0.0365, 0.9322, 0.1328, 0.899, 0.1328, 0.899, 0.1328, 0.9322, 0.1328, 0.9322, 0.2754, 0.899, 0.2754, 0.899, 0.3623, 0.899, 0.2754, 0.9322, 0.2754, 0.9322, 0.3623, 0.899, 0.3623, 0.9322, 0.3623, 0.9322, 0.4305, 0.899, 0.4305, 0.7926, 0.4305, 0.7926, 0.3623, 0.899, 0.3623, 0.899, 0.4305, 0.772, 0.512, 0.7042, 0.512, 0.7042, 0.4526, 0.772, 0.4526, 0.8942, 0.3327, 0.7984, 0.3327, 0.7984, 0.2678, 0.8942, 0.2678, 0.8942, 0.2678, 0.7984, 0.2678, 0.7984, 0.1546, 0.8942, 0.1546, 0.5363, 0.512, 0.4326, 0.512, 0.4326, 0.4526, 0.5363, 0.4526, 0.65, 0.512, 0.5363, 0.512, 0.5363, 0.4526, 0.65, 0.4526, 0.7042, 0.512, 0.65, 0.512, 0.65, 0.4526, 0.7042, 0.4526, 0.9121, 0.512, 0.8134, 0.512, 0.8134, 0.4526, 0.9121, 0.4526, 0.8134, 0.512, 0.772, 0.512, 0.772, 0.4526, 0.8134, 0.4526, 0.1583, 0.9058, 0.1585, 0.7513, 0.2034, 0.7517, 0.2037, 0.9055, 0.141, 0.7609, 0.141, 0.9014, 0.0743, 0.9014, 0.07429, 0.7609, 0.07429, 0.7609, 0.0743, 0.9014, 0.03653, 0.9014, 0.03653, 0.7609, 0.1579, 0.9563, 0.2037, 0.9055, 0.2667, 0.9034, 0.291, 0.9583, 0.1579, 0.9563, 0.1583, 0.9058, 0.2037, 0.9055, 0.03681, 0.7058, 0.07429, 0.7609, 0.03653, 0.7609, 0.03681, 0.9566, 0.03653, 0.9014, 0.0743, 0.9014, 0.1585, 0.7014, 0.2892, 0.7014, 0.2657, 0.7541, 0.2034, 0.7517, 0.1585, 0.7014, 0.2034, 0.7517, 0.1585, 0.7513, 0.7926, 0.1328, 0.7926, 0.0365, 0.899, 0.0365, 0.899, 0.1328, 0.2224, 0.4502, 0.2224, 0.01741, 0.2873, 0.01741, 0.2873, 0.4502, 0.1574, 0.4502, 0.1574, 0.01741, 0.2224, 0.01741, 0.2224, 0.4502, 0.09249, 0.4502, 0.09249, 0.01741, 0.1574, 0.01741, 0.1574, 0.4502, 0.02755, 0.4502, 0.02755, 0.01741, 0.09249, 0.01741, 0.09249, 0.4502, 0.2198, 0.4672, 0.2991, 0.5043, 0.2786, 0.5236, 0.2198, 0.4961, 0.2991, 0.5043, 0.3402, 0.5787, 0.309, 0.5785, 0.2786, 0.5236, 0.3402, 0.5787, 0.2976, 0.653, 0.2775, 0.6334, 0.309, 0.5785, 0.2976, 0.653, 0.2198, 0.6847, 0.2198, 0.6568, 0.2775, 0.6334, 0.2089, 0.5144, 0.2095, 0.4723, 0.03287, 0.4723, 0.03198, 0.5566, 0.2086, 0.5566, 0.2089, 0.5144, 0.03198, 0.5566, 0.2083, 0.5988, 0.2086, 0.5566, 0.03198, 0.5566, 0.2079, 0.6409, 0.2083, 0.5988, 0.03198, 0.5566, 0.03125, 0.6409, 0.2208, 0.6424, 0.2208, 0.5107, 0.2813, 0.5783, 0.6553, 0.09275, 0.6154, 0.2508, 0.5434, 0.2139, 0.6553, 0.09275, 0.5434, 0.2139, 0.5434, 0.04372, 0.7451, 0.2482, 0.6528, 0.3247, 0.6154, 0.2508, 0.6553, 0.09275, 0.6528, 0.3247, 0.7451, 0.2482, 0.7087, 0.3571, 0.6144, 0.3987, 0.6569, 0.4308, 0.6144, 0.3987, 0.7087, 0.3571, 0.6569, 0.4308, 0.544, 0.4308, 0.6144, 0.3987, 0.5066, 0.2508, 0.4487, 0.2586, 0.4659, 0.1418, 0.5056, 0.1361, 0.6126, 0.9225, 0.6312, 0.8723, 0.4147, 0.7996, 0.3419, 0.8451, 0.3514, 0.7192, 0.4155, 0.7438, 0.4295, 0.6456, 0.3484, 0.6129, 0.3419, 0.8451, 0.4147, 0.7996, 0.4155, 0.7438, 0.3514, 0.7192, 0.3484, 0.6129, 0.4295, 0.6456, 0.401, 0.5968, 0.3592, 0.5573, 0.3592, 0.5573, 0.401, 0.5968, 0.3765, 0.5457, 0.3765, 0.5457, 0.401, 0.5968, 0.4371, 0.5542, 0.4371, 0.5542, 0.401, 0.5968, 0.5209, 0.664, 0.5504, 0.6372, 0.5504, 0.6372, 0.5209, 0.664, 0.5794, 0.7092, 0.6014, 0.6607, 0.4041, 0.1022, 0.5321, 0.04224, 0.5335, 0.09954, 0.4344, 0.1498, 0.3048, 0.2845, 0.4041, 0.1022, 0.4344, 0.1498, 0.3508, 0.3035, 0.9393, 0.1311, 0.9393, 0.03742, 0.9754, 0.03742, 0.9754, 0.1311, 0.9393, 0.28, 0.9393, 0.1311, 0.9754, 0.1311, 0.9754, 0.28, 0.9539, 0.9851, 0.9617, 0.8376, 0.7382, 0.8179, 0.7047, 0.9592, 0.6614, 0.5659, 0.626, 0.536, 0.6983, 0.5359, 0.6989, 0.5576, 0.9477, 0.3488, 0.9697, 0.349, 0.9697, 0.4625, 0.9477, 0.4634, 0.9566, 0.6604, 0.8308, 0.6604, 0.8297, 0.6351, 0.9547, 0.6351, 0.9599, 0.6866, 0.9605, 0.7032, 0.8355, 0.7032, 0.831, 0.6866, 0.9599, 0.6866, 0.831, 0.6866, 0.8308, 0.6604, 0.9566, 0.6604, 0.9692, 0.6165, 0.8306, 0.6167, 0.8331, 0.5811, 0.9716, 0.5809, 0.9716, 0.5809, 0.8331, 0.5811, 0.8324, 0.5446, 0.9769, 0.5444, 0.7169, 0.6609, 0.7157, 0.641, 0.7572, 0.6147, 0.7722, 0.6286, 0.7976, 0.5648, 0.7722, 0.6286, 0.7572, 0.6147, 0.7452, 0.5674, 0.6039, 0.569, 0.6614, 0.5659, 0.6534, 0.6195, 0.6384, 0.6364, 0.6384, 0.6364, 0.6534, 0.6195, 0.7014, 0.6444, 0.702, 0.6663, 0.6039, 0.569, 0.626, 0.536, 0.6614, 0.5659, 0.9769, 0.5444, 0.8324, 0.5446, 0.827, 0.5247, 0.9838, 0.5247, 0.425, 0.4304, 0.4911, 0.3605, 0.4743, 0.4313, 0.425, 0.4304, 0.4487, 0.2586, 0.4911, 0.3605, 0.425, 0.4304, 0.4743, 0.4313, 0.5114, 0.4445, 0.7087, 0.5349, 0.8059, 0.5349, 0.7976, 0.5648, 0.7452, 0.5674, 0.7087, 0.5349, 0.7452, 0.5674, 0.7091, 0.5712, 0.5066, 0.2508, 0.4911, 0.3605, 0.4487, 0.2586, 0.5066, 0.2508, 0.5266, 0.362, 0.4911, 0.3605, 0.1362, 0.7088, 0.1149, 0.7531, 0.08415, 0.7127, 0.291, 0.9583, 0.2667, 0.9034, 0.2657, 0.7541, 0.2892, 0.7014, 0.401, 0.5968, 0.4295, 0.6456, 0.5209, 0.664, 0.5209, 0.664, 0.4295, 0.6456, 0.5794, 0.7092, 0.4155, 0.7438, 0.5794, 0.7092, 0.4295, 0.6456, 0.6312, 0.8723, 0.5794, 0.7092, 0.4155, 0.7438, 0.4147, 0.7996, 0.8516, 0.7373, 0.8655, 0.7813, 0.9925, 0.7827, 0.9899, 0.73, 0.5455, 0.3383, 0.5389, 0.2958, 0.609, 0.2773, 0.637, 0.3414, 0.609, 0.2773, 0.5389, 0.2958, 0.5141, 0.2609, 0.5156, 0.2191, 0.9393, 0.28, 0.9754, 0.28, 0.9734, 0.3339, 0.9392, 0.3339, 0.3503, 0.4093, 0.3508, 0.3035, 0.4172, 0.3019, 0.4125, 0.4929, 0.3048, 0.2845, 0.3508, 0.3035, 0.3503, 0.4093, 0.9617, 0.8376, 0.9929, 0.8369, 0.9925, 0.7827, 0.9617, 0.8376, 0.8655, 0.7813, 0.7382, 0.8179, 0.9617, 0.8376, 0.9925, 0.7827, 0.8655, 0.7813, 0.7047, 0.9592, 0.7382, 0.8179, 0.6312, 0.8723, 0.6312, 0.8723, 0.6663, 0.7356, 0.5794, 0.7092, 0.7382, 0.8179, 0.8655, 0.7813, 0.7744, 0.7446, 0.7382, 0.8179, 0.7744, 0.7446, 0.6663, 0.7356, 0.7382, 0.8179, 0.6663, 0.7356, 0.6312, 0.8723, 0.7605, 0.7108, 0.7744, 0.7446, 0.797, 0.7416, 0.797, 0.7416, 0.7744, 0.7446, 0.8655, 0.7813, 0.8604, 0.7374, 0.6896, 0.6776, 0.6663, 0.7356, 0.7744, 0.7446, 0.7605, 0.7108, 0.6014, 0.6607, 0.5794, 0.7092, 0.6663, 0.7356, 0.6896, 0.6776, 0.3288, 0.07375, 0.3076, 0.02068, 0.3413, 0.05861, 0.3076, 0.02068, 0.346, 0.04444, 0.3413, 0.05861, 0.3522, 0.08463, 0.3413, 0.05861, 0.346, 0.04444, 0.3522, 0.08463, 0.346, 0.04444, 0.3586, 0.06165, 0.3862, 0.06733, 0.3522, 0.08463, 0.3586, 0.06165, 0.3522, 0.08463, 0.3076, 0.1034, 0.3288, 0.07375, 0.3522, 0.08463, 0.3288, 0.07375, 0.3413, 0.05861])
me_plane_001.use_remesh_preserve_volume = False
me_plane_001.use_remesh_preserve_attributes = False
me_plane_001.use_mirror_vertex_groups = False
me_plane_001.update()
me_plane_plane = bpy.data.meshes.new('Plane_Plane')
me_plane_plane.from_pydata([(45.73, -3.929, 12.25), (45.73, -3.929, 9.643), (45.73, 0.03318, 7.437), (45.73, 0.03318, 14.45), (45.73, -3.929, 12.25), (24.2, -3.929, 12.25), (24.06, -4.339, 9.272), (24.2, 0.03318, 14.45), (24.2, 0.03318, 9.318), (9.497, 0.03318, 9.318), (9.497, -3.929, 8.292), (9.506, 0.03318, 14.45), (9.506, -3.929, 12.25), (-2.307, 0.03318, 14.45), (-2.307, -3.929, 12.25), (-2.315, -3.929, 8.292), (-6.24, 0.03318, 10.71), (-7.405, 0.03318, 6.888), (22.23, 0.03318, 4.252), (10.46, -3.35, 2.018), (11.49, 0.03318, -0.03685), (-0.06577, -3.906, 2.047), (1.259, 0.03318, 0.08262), (11.3, -5.532, 2.583), (10.82, -6.458, 6.484), (21.79, -4.366, 3.367), (23.01, -6.426, 7.208), (-5.949, -3.197, -6.089), (-4.991, 0.03318, -8.005), (-10.66, -3.976, -1.765), (-13.66, 0.03318, -1.199), (-14.57, 0.03318, -7.077), (9.506, 0.03318, 12.7), (9.593, 2.963, 11.28), (9.593, 2.963, 7.932), (9.506, 0.03318, 6.587), (21.56, 0.03318, 12.7), (21.65, 2.963, 11.28), (21.65, 2.963, 7.932), (21.56, 0.03318, 6.587), (23.97, 1.477, 8.718), (24.31, 0.03318, 7.997), (23.97, 1.477, 10.51), (24.31, 0.03318, 11.28), (24.21, -3.671, 3.438), (25.33, -6.614, 7.806), (38.33, -3.661, 5.35), (38.34, -6.368, 8.029), (45.73, 3.995, 12.25), (45.73, 3.995, 9.643), (24.06, 4.405, 9.272), (24.2, 3.995, 12.25), (9.497, 3.995, 8.292), (9.506, 3.995, 12.25), (-2.307, 3.995, 12.25), (-2.315, 3.995, 8.292), (10.46, 3.417, 2.018), (-0.06577, 3.973, 2.047), (10.82, 6.525, 6.484), (11.3, 5.599, 2.583), (21.79, 4.432, 3.367), (23.01, 6.492, 7.208), (-5.949, 3.264, -6.089), (-10.66, 4.043, -1.765), (9.593, -2.896, 7.932), (9.593, -2.896, 11.28), (21.65, -2.896, 11.28), (21.65, -2.896, 7.932), (23.97, -1.41, 8.718), (23.97, -1.41, 10.51), (25.33, 6.681, 7.806), (24.21, 3.737, 3.438), (38.33, 3.727, 5.35), (38.34, 6.434, 8.029)], [], [(4, 1, 2, 3), (4, 5, 6, 1), (5, 4, 3, 7), (5, 7, 8, 6), (8, 9, 10, 6), (10, 9, 11, 12), (11, 13, 14, 12), (12, 14, 15, 10), (13, 16, 14), (14, 16, 17, 15), (18, 19, 20), (10, 15, 21, 19), (19, 21, 22, 20), (19, 23, 24, 10), (18, 25, 23, 19), (6, 26, 25, 18), (10, 24, 26, 6), (26, 23, 25), (26, 24, 23), (21, 27, 28, 22), (15, 29, 27, 21), (17, 30, 29, 15), (27, 31, 28), (29, 31, 27), (29, 30, 31), (32, 33, 34, 35), (32, 36, 37, 33), (33, 37, 38, 34), (34, 38, 39, 35), (38, 40, 41, 39), (37, 42, 40, 38), (36, 43, 42, 37), (40, 42, 43, 41), (18, 44, 45, 6), (2, 46, 44, 18), (6, 45, 47, 1), (1, 47, 46, 2), (47, 45, 44, 46), (48, 3, 2, 49), (48, 49, 50, 51), (3, 48, 51, 7), (51, 50, 8, 7), (8, 50, 52, 9), (52, 53, 11, 9), (11, 53, 54, 13), (53, 52, 55, 54), (13, 54, 16), (54, 55, 17, 16), (18, 20, 56), (52, 56, 57, 55), (56, 20, 22, 57), (56, 52, 58, 59), (18, 56, 59, 60), (50, 18, 60, 61), (52, 50, 61, 58), (61, 60, 59), (61, 59, 58), (57, 22, 28, 62), (55, 57, 62, 63), (17, 55, 63, 30), (62, 28, 31), (63, 62, 31), (63, 31, 30), (32, 35, 64, 65), (32, 65, 66, 36), (65, 64, 67, 66), (64, 35, 39, 67), (67, 39, 41, 68), (66, 67, 68, 69), (36, 66, 69, 43), (68, 41, 43, 69), (18, 50, 70, 71), (2, 18, 71, 72), (50, 49, 73, 70), (49, 2, 72, 73), (73, 72, 71, 70)])
me_plane_plane.polygons.foreach_set('use_smooth', [True] * 76)
_uv = me_plane_plane.uv_layers.new(name='UVTex')
_uv.uv.foreach_set('vector', [0.4771, 0.8828, 0.4771, 0.9723, 0.5483, 0.9709, 0.5483, 0.8828, 0.4771, 0.8828, 0.08977, 0.8828, 0.08708, 0.9723, 0.4771, 0.9723, 0.08977, 0.8828, 0.4771, 0.8828, 0.4771, 0.7861, 0.08979, 0.786, 0.08977, 0.8828, 0.01228, 0.8828, 0.01228, 0.9729, 0.08708, 0.9723, 0.7634, 0.3599, 0.4453, 0.3602, 0.4446, 0.4389, 0.7554, 0.4439, 0.4446, 0.4389, 0.4453, 0.3602, 0.3378, 0.3347, 0.3619, 0.4193, 0.5726, 0.9735, 0.7593, 0.9607, 0.7509, 0.9, 0.5671, 0.9098, 0.5671, 0.9098, 0.7509, 0.9, 0.7532, 0.847, 0.5632, 0.8536, 0.7593, 0.9607, 0.8325, 0.9054, 0.7509, 0.9, 0.7509, 0.9, 0.8325, 0.9054, 0.8621, 0.8513, 0.7532, 0.847, 0.331, 0.7678, 0.5426, 0.7633, 0.5165, 0.6892, 0.5632, 0.8536, 0.7532, 0.847, 0.7174, 0.754, 0.5426, 0.7633, 0.5426, 0.7633, 0.7174, 0.754, 0.6811, 0.6753, 0.5165, 0.6892, 0.4528, 0.5956, 0.4934, 0.5702, 0.476, 0.4976, 0.4076, 0.4857, 0.7412, 0.6091, 0.6981, 0.5482, 0.4934, 0.5702, 0.4915, 0.616, 0.7554, 0.4439, 0.7192, 0.4822, 0.6981, 0.5482, 0.7412, 0.6091, 0.4446, 0.4389, 0.476, 0.4976, 0.7192, 0.4822, 0.7554, 0.4439, 0.7192, 0.4822, 0.4934, 0.5702, 0.6981, 0.5482, 0.7192, 0.4822, 0.476, 0.4976, 0.4934, 0.5702, 0.7174, 0.754, 0.8279, 0.6389, 0.7779, 0.5859, 0.6811, 0.6753, 0.7532, 0.847, 0.9004, 0.7077, 0.8279, 0.6389, 0.7174, 0.754, 0.8621, 0.8513, 0.9746, 0.7402, 0.9004, 0.7077, 0.7532, 0.847, 0.8279, 0.6389, 0.9807, 0.6183, 0.8378, 0.5381, 0.9004, 0.7077, 0.9807, 0.6183, 0.8279, 0.6389, 0.9004, 0.7077, 0.9841, 0.7316, 0.9807, 0.6183, 0.3429, 0.3853, 0.2943, 0.4077, 0.294, 0.4568, 0.3456, 0.4767, 0.2959, 0.3601, 0.09824, 0.3597, 0.0977, 0.4069, 0.2943, 0.4077, 0.2943, 0.4077, 0.0977, 0.4069, 0.09706, 0.4546, 0.294, 0.4568, 0.294, 0.4568, 0.09706, 0.4546, 0.09657, 0.5015, 0.2947, 0.5041, 0.09706, 0.4546, 0.04959, 0.4514, 0.034, 0.4805, 0.09657, 0.5015, 0.0977, 0.4069, 0.05073, 0.412, 0.04959, 0.4514, 0.09706, 0.4546, 0.09824, 0.3597, 0.04252, 0.3789, 0.05073, 0.412, 0.0977, 0.4069, 0.04959, 0.4514, 0.05073, 0.412, 0.01373, 0.3944, 0.01165, 0.4664, 0.4082, 0.5772, 0.3501, 0.5928, 0.3503, 0.6602, 0.4085, 0.6795, 0.03942, 0.5171, 0.143, 0.5955, 0.3501, 0.5928, 0.3499, 0.5132, 0.3505, 0.7336, 0.3503, 0.6602, 0.1456, 0.6607, 0.04065, 0.7347, 0.04065, 0.7347, 0.1456, 0.6607, 0.143, 0.5955, 0.03942, 0.5171, 0.1456, 0.6607, 0.3503, 0.6602, 0.3501, 0.5928, 0.143, 0.5955, 0.4771, 0.8828, 0.5483, 0.8828, 0.5483, 0.9709, 0.4771, 0.9723, 0.4771, 0.8828, 0.4771, 0.9723, 0.08708, 0.9723, 0.08977, 0.8828, 0.4771, 0.7861, 0.4771, 0.8828, 0.08977, 0.8828, 0.08979, 0.786, 0.08977, 0.8828, 0.08708, 0.9723, 0.01228, 0.9729, 0.01228, 0.8828, 0.7634, 0.3599, 0.7554, 0.4439, 0.4446, 0.4389, 0.4453, 0.3602, 0.4446, 0.4389, 0.3619, 0.4193, 0.3378, 0.3347, 0.4453, 0.3602, 0.5726, 0.9735, 0.5671, 0.9098, 0.7509, 0.9, 0.7593, 0.9607, 0.5671, 0.9098, 0.5632, 0.8536, 0.7532, 0.847, 0.7509, 0.9, 0.7593, 0.9607, 0.7509, 0.9, 0.8325, 0.9054, 0.7509, 0.9, 0.7532, 0.847, 0.8621, 0.8513, 0.8325, 0.9054, 0.331, 0.7678, 0.5165, 0.6892, 0.5426, 0.7633, 0.5632, 0.8536, 0.5426, 0.7633, 0.7174, 0.754, 0.7532, 0.847, 0.5426, 0.7633, 0.5165, 0.6892, 0.6811, 0.6753, 0.7174, 0.754, 0.4528, 0.5956, 0.4076, 0.4857, 0.476, 0.4976, 0.4934, 0.5702, 0.7412, 0.6091, 0.4915, 0.616, 0.4934, 0.5702, 0.6981, 0.5482, 0.7554, 0.4439, 0.7412, 0.6091, 0.6981, 0.5482, 0.7192, 0.4822, 0.4446, 0.4389, 0.7554, 0.4439, 0.7192, 0.4822, 0.476, 0.4976, 0.7192, 0.4822, 0.6981, 0.5482, 0.4934, 0.5702, 0.7192, 0.4822, 0.4934, 0.5702, 0.476, 0.4976, 0.7174, 0.754, 0.6811, 0.6753, 0.7779, 0.5859, 0.8279, 0.6389, 0.7532, 0.847, 0.7174, 0.754, 0.8279, 0.6389, 0.9004, 0.7077, 0.8621, 0.8513, 0.7532, 0.847, 0.9004, 0.7077, 0.9746, 0.7402, 0.8279, 0.6389, 0.8378, 0.5381, 0.9807, 0.6183, 0.9004, 0.7077, 0.8279, 0.6389, 0.9807, 0.6183, 0.9004, 0.7077, 0.9807, 0.6183, 0.9841, 0.7316, 0.3429, 0.3853, 0.3456, 0.4767, 0.294, 0.4568, 0.2943, 0.4077, 0.2959, 0.3601, 0.2943, 0.4077, 0.0977, 0.4069, 0.09824, 0.3597, 0.2943, 0.4077, 0.294, 0.4568, 0.09706, 0.4546, 0.0977, 0.4069, 0.294, 0.4568, 0.2947, 0.5041, 0.09657, 0.5015, 0.09706, 0.4546, 0.09706, 0.4546, 0.09657, 0.5015, 0.034, 0.4805, 0.04959, 0.4514, 0.0977, 0.4069, 0.09706, 0.4546, 0.04959, 0.4514, 0.05073, 0.412, 0.09824, 0.3597, 0.0977, 0.4069, 0.05073, 0.412, 0.04252, 0.3789, 0.04959, 0.4514, 0.01165, 0.4664, 0.01373, 0.3944, 0.05073, 0.412, 0.4082, 0.5772, 0.4085, 0.6795, 0.3503, 0.6602, 0.3501, 0.5928, 0.03942, 0.5171, 0.3499, 0.5132, 0.3501, 0.5928, 0.143, 0.5955, 0.3505, 0.7336, 0.04065, 0.7347, 0.1456, 0.6607, 0.3503, 0.6602, 0.04065, 0.7347, 0.03942, 0.5171, 0.143, 0.5955, 0.1456, 0.6607, 0.1456, 0.6607, 0.143, 0.5955, 0.3501, 0.5928, 0.3503, 0.6602])
_ca = me_plane_plane.color_attributes.new('Col', 'BYTE_COLOR', 'CORNER')
_ca.data.foreach_set('color', [1.0, 1.0, 1.0, 1.0, 1.0, 1.0, 1.0, 1.0, 1.0, 1.0, 1.0, 1.0, 1.0, 1.0, 1.0, 1.0, 1.0, 1.0, 1.0, 1.0, 1.0, 1.0, 1.0, 1.0, 1.0, 1.0, 1.0, 1.0, 1.0, 1.0, 1.0, 1.0, 1.0, 1.0, 1.0, 1.0, 1.0, 1.0, 1.0, 1.0, 1.0, 1.0, 1.0, 1.0, 1.0, 1.0, 1.0, 1.0, 1.0, 1.0, 1.0, 1.0, 1.0, 1.0, 1.0, 1.0, 1.0, 1.0, 1.0, 1.0, 1.0, 1.0, 1.0, 1.0, 1.0, 1.0, 1.0, 1.0, 1.0, 1.0, 1.0, 1.0, 1.0, 1.0, 1.0, 1.0, 1.0, 1.0, 1.0, 1.0, 1.0, 1.0, 1.0, 1.0, 1.0, 1.0, 1.0, 1.0, 1.0, 1.0, 1.0, 1.0, 1.0, 1.0, 1.0, 1.0, 1.0, 1.0, 1.0, 1.0, 1.0, 1.0, 1.0, 1.0, 1.0, 1.0, 1.0, 1.0, 1.0, 1.0, 1.0, 1.0, 1.0, 1.0, 1.0, 1.0, 1.0, 1.0, 1.0, 1.0, 1.0, 1.0, 1.0, 1.0, 1.0, 1.0, 1.0, 1.0, 1.0, 1.0, 1.0, 1.0, 1.0, 1.0, 1.0, 1.0, 1.0, 1.0, 1.0, 1.0, 1.0, 1.0, 1.0, 1.0, 1.0, 1.0, 1.0, 1.0, 1.0, 1.0, 1.0, 1.0, 1.0, 1.0, 1.0, 1.0, 1.0, 1.0, 1.0, 1.0, 1.0, 1.0, 1.0, 1.0, 1.0, 1.0, 1.0, 1.0, 1.0, 1.0, 1.0, 1.0, 1.0, 1.0, 1.0, 1.0, 1.0, 1.0, 1.0, 1.0, 1.0, 1.0, 1.0, 1.0, 1.0, 1.0, 1.0, 1.0, 1.0, 1.0, 1.0, 1.0, 1.0, 1.0, 1.0, 1.0, 1.0, 1.0, 1.0, 1.0, 1.0, 1.0, 1.0, 1.0, 1.0, 1.0, 1.0, 1.0, 1.0, 1.0, 1.0, 1.0, 1.0, 1.0, 1.0, 1.0, 1.0, 1.0, 1.0, 1.0, 1.0, 1.0, 1.0, 1.0, 1.0, 1.0, 1.0, 1.0, 1.0, 1.0, 1.0, 1.0, 1.0, 1.0, 1.0, 1.0, 1.0, 1.0, 1.0, 1.0, 1.0, 1.0, 1.0, 1.0, 1.0, 1.0, 1.0, 1.0, 1.0, 1.0, 1.0, 1.0, 1.0, 1.0, 1.0, 1.0, 1.0, 1.0, 1.0, 1.0, 1.0, 1.0, 1.0, 1.0, 1.0, 1.0, 1.0, 1.0, 1.0, 1.0, 1.0, 1.0, 1.0, 1.0, 1.0, 1.0, 1.0, 1.0, 1.0, 1.0, 1.0, 1.0, 1.0, 1.0, 1.0, 1.0, 1.0, 1.0, 1.0, 1.0, 1.0, 1.0, 1.0, 1.0, 1.0, 1.0, 1.0, 1.0, 1.0, 1.0, 1.0, 1.0, 1.0, 1.0, 1.0, 1.0, 1.0, 1.0, 1.0, 1.0, 1.0, 1.0, 1.0, 1.0, 1.0, 1.0, 1.0, 1.0, 1.0, 1.0, 1.0, 1.0, 1.0, 1.0, 1.0, 1.0, 1.0, 1.0, 1.0, 1.0, 1.0, 1.0, 1.0, 1.0, 1.0, 1.0, 1.0, 1.0, 1.0, 1.0, 1.0, 1.0, 1.0, 1.0, 1.0, 1.0, 1.0, 1.0, 1.0, 1.0, 1.0, 1.0, 1.0, 1.0, 1.0, 1.0, 1.0, 1.0, 1.0, 1.0, 1.0, 1.0, 1.0, 1.0, 1.0, 1.0, 1.0, 1.0, 1.0, 1.0, 1.0, 1.0, 1.0, 1.0, 1.0, 1.0, 1.0, 1.0, 1.0, 1.0, 1.0, 1.0, 1.0, 1.0, 1.0, 1.0, 1.0, 1.0, 1.0, 1.0, 1.0, 1.0, 1.0, 1.0, 1.0, 1.0, 1.0, 1.0, 1.0, 1.0, 1.0, 1.0, 1.0, 1.0, 1.0, 1.0, 1.0, 1.0, 1.0, 1.0, 1.0, 1.0, 1.0, 1.0, 1.0, 1.0, 1.0, 1.0, 1.0, 1.0, 1.0, 1.0, 1.0, 1.0, 1.0, 1.0, 1.0, 1.0, 1.0, 1.0, 1.0, 1.0, 1.0, 1.0, 1.0, 1.0, 1.0, 1.0, 1.0, 1.0, 1.0, 1.0, 1.0, 1.0, 1.0, 1.0, 1.0, 1.0, 1.0, 1.0, 1.0, 1.0, 1.0, 1.0, 1.0, 1.0, 1.0, 1.0, 1.0, 1.0, 1.0, 1.0, 1.0, 1.0, 1.0, 1.0, 1.0, 1.0, 1.0, 1.0, 1.0, 1.0, 1.0, 1.0, 1.0, 1.0, 1.0, 1.0, 1.0, 1.0, 1.0, 1.0, 1.0, 1.0, 1.0, 1.0, 1.0, 1.0, 1.0, 1.0, 1.0, 1.0, 1.0, 1.0, 1.0, 1.0, 1.0, 1.0, 1.0, 1.0, 1.0, 1.0, 1.0, 1.0, 1.0, 1.0, 1.0, 1.0, 1.0, 1.0, 1.0, 1.0, 1.0, 1.0, 1.0, 1.0, 1.0, 1.0, 1.0, 1.0, 1.0, 1.0, 1.0, 1.0, 1.0, 1.0, 1.0, 1.0, 1.0, 1.0, 1.0, 1.0, 1.0, 1.0, 1.0, 1.0, 1.0, 1.0, 1.0, 1.0, 1.0, 1.0, 1.0, 1.0, 1.0, 1.0, 1.0, 1.0, 1.0, 1.0, 1.0, 1.0, 1.0, 1.0, 1.0, 1.0, 1.0, 1.0, 1.0, 1.0, 1.0, 1.0, 1.0, 1.0, 1.0, 1.0, 1.0, 1.0, 1.0, 1.0, 1.0, 1.0, 1.0, 1.0, 1.0, 1.0, 1.0, 1.0, 1.0, 1.0, 1.0, 1.0, 1.0, 1.0, 1.0, 1.0, 1.0, 1.0, 1.0, 1.0, 1.0, 1.0, 1.0, 1.0, 1.0, 1.0, 1.0, 1.0, 1.0, 1.0, 1.0, 1.0, 1.0, 1.0, 1.0, 1.0, 1.0, 1.0, 1.0, 1.0, 1.0, 1.0, 1.0, 1.0, 1.0, 1.0, 1.0, 1.0, 1.0, 1.0, 1.0, 1.0, 1.0, 1.0, 1.0, 1.0, 1.0, 1.0, 1.0, 1.0, 1.0, 1.0, 1.0, 1.0, 1.0, 1.0, 1.0, 1.0, 1.0, 1.0, 1.0, 1.0, 1.0, 1.0, 1.0, 1.0, 1.0, 1.0, 1.0, 1.0, 1.0, 1.0, 1.0, 1.0, 1.0, 1.0, 1.0, 1.0, 1.0, 1.0, 1.0, 1.0, 1.0, 1.0, 1.0, 1.0, 1.0, 1.0, 1.0, 1.0, 1.0, 1.0, 1.0, 1.0, 1.0, 1.0, 1.0, 1.0, 1.0, 1.0, 1.0, 1.0, 1.0, 1.0, 1.0, 1.0, 1.0, 1.0, 1.0, 1.0, 1.0, 1.0, 1.0, 1.0, 1.0, 1.0, 1.0, 1.0, 1.0, 1.0, 1.0, 1.0, 1.0, 1.0, 1.0, 1.0, 1.0, 1.0, 1.0, 1.0, 1.0, 1.0, 1.0, 1.0, 1.0, 1.0, 1.0, 1.0, 1.0, 1.0, 1.0, 1.0, 1.0, 1.0, 1.0, 1.0, 1.0, 1.0, 1.0, 1.0, 1.0, 1.0, 1.0, 1.0, 1.0, 1.0, 1.0, 1.0, 1.0, 1.0, 1.0, 1.0, 1.0, 1.0, 1.0, 1.0, 1.0, 1.0, 1.0, 1.0, 1.0, 1.0, 1.0, 1.0, 1.0, 1.0, 1.0, 1.0, 1.0, 1.0, 1.0, 1.0, 1.0, 1.0, 1.0, 1.0, 1.0, 1.0, 1.0, 1.0, 1.0, 1.0, 1.0, 1.0, 1.0, 1.0, 1.0, 1.0, 1.0, 1.0, 1.0, 1.0, 1.0, 1.0, 1.0, 1.0, 1.0, 1.0, 1.0, 1.0, 1.0, 1.0, 1.0, 1.0, 1.0, 1.0, 1.0, 1.0, 1.0, 1.0, 1.0, 1.0, 1.0, 1.0, 1.0, 1.0, 1.0, 1.0, 1.0, 1.0, 1.0, 1.0, 1.0, 1.0, 1.0, 1.0, 1.0, 1.0, 1.0, 1.0, 1.0, 1.0, 1.0, 1.0, 1.0, 1.0, 1.0, 1.0, 1.0, 1.0, 1.0, 1.0, 1.0, 1.0, 1.0, 1.0, 1.0, 1.0, 1.0, 1.0, 1.0, 1.0, 1.0, 1.0, 1.0, 1.0, 1.0, 1.0, 1.0, 1.0, 1.0, 1.0, 1.0, 1.0, 1.0, 1.0, 1.0, 1.0, 1.0, 1.0, 1.0, 1.0, 1.0, 1.0, 1.0, 1.0, 1.0, 1.0, 1.0, 1.0, 1.0, 1.0, 1.0, 1.0, 1.0, 1.0, 1.0, 1.0, 1.0, 1.0, 1.0, 1.0, 1.0, 1.0, 1.0, 1.0, 1.0, 1.0, 1.0, 1.0, 1.0, 1.0, 1.0, 1.0, 1.0, 1.0, 1.0, 1.0, 1.0, 1.0, 1.0, 1.0, 1.0, 1.0, 1.0, 1.0, 1.0, 1.0, 1.0, 1.0, 1.0, 1.0, 1.0, 1.0, 1.0, 1.0, 1.0, 1.0, 1.0, 1.0, 1.0, 1.0, 1.0, 1.0, 1.0, 1.0, 1.0, 1.0, 1.0, 1.0, 1.0, 1.0, 1.0, 1.0, 1.0, 1.0, 1.0, 1.0, 1.0, 1.0, 1.0, 1.0, 1.0, 1.0, 1.0, 1.0, 1.0, 1.0, 1.0, 1.0, 1.0, 1.0, 1.0, 1.0, 1.0, 1.0, 1.0, 1.0, 1.0, 1.0, 1.0, 1.0, 1.0, 1.0, 1.0, 1.0, 1.0, 1.0, 1.0, 1.0, 1.0, 1.0, 1.0, 1.0, 1.0, 1.0, 1.0, 1.0, 1.0, 1.0, 1.0, 1.0, 1.0, 1.0, 1.0, 1.0, 1.0, 1.0, 1.0, 1.0, 1.0, 1.0, 1.0, 1.0, 1.0, 1.0, 1.0, 1.0, 1.0, 1.0, 1.0, 1.0, 1.0, 1.0, 1.0, 1.0, 1.0, 1.0, 1.0, 1.0, 1.0, 1.0, 1.0, 1.0, 1.0, 1.0, 1.0, 1.0, 1.0, 1.0, 1.0, 1.0, 1.0, 1.0, 1.0, 1.0, 1.0, 1.0, 1.0, 1.0, 1.0, 1.0, 1.0, 1.0, 1.0, 1.0, 1.0, 1.0, 1.0, 1.0, 1.0, 1.0, 1.0, 1.0, 1.0, 1.0, 1.0, 1.0, 1.0, 1.0, 1.0, 1.0, 1.0, 1.0, 1.0, 1.0, 1.0, 1.0, 1.0, 1.0, 1.0, 1.0, 1.0, 1.0, 1.0, 1.0, 1.0, 1.0, 1.0, 1.0, 1.0, 1.0, 1.0, 1.0, 1.0, 1.0, 1.0, 1.0, 1.0, 1.0, 1.0, 1.0, 1.0, 1.0, 1.0, 1.0, 1.0, 1.0, 1.0, 1.0, 1.0, 1.0, 1.0, 1.0, 1.0, 1.0, 1.0, 1.0, 1.0, 1.0, 1.0, 1.0, 1.0, 1.0, 1.0, 1.0, 1.0, 1.0, 1.0, 1.0, 1.0, 1.0, 1.0, 1.0, 1.0, 1.0, 1.0, 1.0, 1.0, 1.0, 1.0, 1.0, 1.0, 1.0, 1.0, 1.0, 1.0, 1.0, 1.0, 1.0, 1.0, 1.0, 1.0, 1.0, 1.0, 1.0, 1.0, 1.0, 1.0, 1.0, 1.0, 1.0, 1.0, 1.0, 1.0, 1.0, 1.0, 1.0, 1.0, 1.0, 1.0, 1.0, 1.0, 1.0, 1.0, 1.0, 1.0, 1.0, 1.0, 1.0])
me_plane_plane.materials.append(mat_none_v_shot_tga)
me_plane_plane.use_remesh_preserve_volume = False
me_plane_plane.use_remesh_preserve_attributes = False
me_plane_plane.use_mirror_vertex_groups = False
me_plane_plane.update()

# ---- objects
ob_lamp_001 = bpy.data.objects.new('Lamp.001', light_lamp)
ob_tag_flash = bpy.data.objects.new('tag_flash', None)
ob_progs_v_shot_progs = bpy.data.objects.new('progs/v_shot_progs/', me_progs_v_shot_progs)
ob_lamp = bpy.data.objects.new('Lamp', light_spot)
ob_camera = bpy.data.objects.new('Camera', cam_camera)
ob_plane_plane_001 = bpy.data.objects.new('Plane_Plane.001', me_plane_plane_001)
ob_gren = bpy.data.objects.new('GREN!', me_plane_009)
ob_gren__001 = bpy.data.objects.new('GREN!.001', me_plane)
ob_gren__002 = bpy.data.objects.new('GREN!.002', me_plane_001)
ob_plane_plane = bpy.data.objects.new('Plane_Plane', me_plane_plane)

# ---- transforms, parenting, visibility, modifiers, constraints
ob_lamp_001.location = (27.55, -2.973, 13.75)
ob_lamp_001.rotation_euler = (0.5176, 0.3444, -2.368)
ob_lamp_001.lock_rotations_4d = False
ob_lamp_001.empty_display_type = 'ARROWS'
ob_lamp_001.color = (0.0, 0.0, 0.0, 1.0)
ob_lamp_001.lineart.crease_threshold = 0.0
ob_tag_flash.location = (15.31, 1.675e-07, 2.933)
ob_tag_flash.rotation_euler = (1.571, -0.0, -0.0)
ob_tag_flash.lock_rotations_4d = False
ob_tag_flash.empty_display_type = 'ARROWS'
ob_tag_flash.empty_image_offset = (0.0, 0.0)
ob_tag_flash.color = (0.0, 0.0, 0.0, 1.0)
ob_tag_flash.lineart.crease_threshold = 0.0
ob_progs_v_shot_progs.location = (0.0, 0.0, 0.0)
ob_progs_v_shot_progs.lock_rotations_4d = False
ob_progs_v_shot_progs.empty_display_type = 'ARROWS'
ob_progs_v_shot_progs.color = (0.0, 0.0, 0.0, 1.0)
ob_progs_v_shot_progs.lineart.crease_threshold = 0.0
ob_lamp.location = (4.076, 1.005, 5.904)
ob_lamp.rotation_euler = (0.6503, 0.05522, 1.866)
ob_lamp.lock_rotations_4d = False
ob_lamp.empty_display_type = 'ARROWS'
ob_lamp.color = (0.0, 0.0, 0.0, 0.0)
ob_lamp.lineart.crease_threshold = 0.0
ob_camera.location = (7.481, -6.508, 5.344)
ob_camera.rotation_euler = (1.109, 0.01082, 0.8149)
ob_camera.lock_rotations_4d = False
ob_camera.empty_display_type = 'ARROWS'
ob_camera.color = (0.0, 0.0, 0.0, 0.0)
ob_camera.display_type = 'WIRE'
ob_camera.lineart.crease_threshold = 0.0
ob_plane_plane_001.location = (0.0, 0.0, 0.0)
ob_plane_plane_001.scale = (0.5709, 0.5709, 0.5709)
ob_plane_plane_001.lock_rotations_4d = False
ob_plane_plane_001.empty_display_type = 'ARROWS'
ob_plane_plane_001.color = (0.0, 0.0, 0.0, 1.0)
ob_plane_plane_001.lineart.crease_threshold = 0.0
ob_gren.location = (0.0, 0.0, 0.0)
ob_gren.lock_rotations_4d = False
ob_gren.empty_display_type = 'ARROWS'
ob_gren.color = (0.0, 0.0, 0.0, 1.0)
ob_gren.lineart.crease_threshold = 0.0
_m = ob_gren.modifiers.new('Mirror', 'MIRROR')
_m.use_axis = (False, True, False)
_m.use_clip = True
_m.use_mirror_vertex_groups = False
ob_gren__001.location = (0.0, 0.0, 0.0)
ob_gren__001.lock_rotations_4d = False
ob_gren__001.empty_display_type = 'ARROWS'
ob_gren__001.color = (0.0, 0.0, 0.0, 1.0)
ob_gren__001.lineart.crease_threshold = 0.0
_m = ob_gren__001.modifiers.new('Mirror', 'MIRROR')
_m.use_axis = (False, True, False)
_m.use_clip = True
_m.use_mirror_vertex_groups = False
_m = ob_gren__001.modifiers.new('EdgeSplit', 'EDGE_SPLIT')
_m.use_edge_angle = False
ob_gren__002.location = (0.0, 0.0, 0.0)
ob_gren__002.lock_rotations_4d = False
ob_gren__002.empty_display_type = 'ARROWS'
ob_gren__002.color = (0.0, 0.0, 0.0, 1.0)
ob_gren__002.lineart.crease_threshold = 0.0
_m = ob_gren__002.modifiers.new('Mirror', 'MIRROR')
_m.use_axis = (False, True, False)
_m.use_clip = True
_m.use_mirror_vertex_groups = False
_m = ob_gren__002.modifiers.new('EdgeSplit', 'EDGE_SPLIT')
_m.use_edge_angle = False
ob_plane_plane.location = (0.0, 0.0, 0.0)
ob_plane_plane.scale = (0.4335, 0.4335, 0.4335)
ob_plane_plane.lock_rotations_4d = False
ob_plane_plane.empty_display_type = 'ARROWS'
ob_plane_plane.color = (0.0, 0.0, 0.0, 1.0)
ob_plane_plane.lineart.crease_threshold = 0.0

# ---- collection membership
col_collection_1.objects.link(ob_lamp_001)
col_collection_1.objects.link(ob_tag_flash)
col_collection_1.objects.link(ob_progs_v_shot_progs)
col_collection_1.objects.link(ob_lamp)
col_collection_1.objects.link(ob_camera)
col_collection_2.objects.link(ob_plane_plane_001)
col_collection_3.objects.link(ob_gren)
col_collection_11.objects.link(ob_gren__001)
col_collection_12.objects.link(ob_gren__002)
col_collection_13.objects.link(ob_plane_plane)

# ---- scene / render settings (as saved in the file)
scene.camera = ob_camera
scene.frame_start = 1; scene.frame_end = 250; scene.frame_set(1)
scene.render.engine = 'BLENDER_EEVEE_NEXT'
scene.render.image_settings.compression = 90
scene.render.resolution_x = 800
scene.render.resolution_y = 600
scene.render.pixel_aspect_x = 100.0
scene.render.pixel_aspect_y = 100.0
scene.render.fps = 25
scene.render.dither_intensity = 0.0
scene.render.use_compositing = False
scene.render.use_sequencer = False
scene.render.bake_margin = 2
scene.render.bake_bias = 0.0
scene.render.use_stamp_time = False
scene.render.use_stamp_date = False
scene.render.use_stamp_frame = False
scene.render.use_stamp_camera = False
scene.render.use_stamp_scene = False
scene.render.use_stamp_filename = False
scene.render.use_stamp_render_time = False
scene.render.stamp_font_size = 0
scene.cycles.use_denoising = False
scene.cycles.samples = 10
scene.cycles.sampling_pattern = 'TABULATED_SOBOL'
scene.cycles.light_sampling_threshold = 0.0
scene.cycles.use_adaptive_sampling = False
scene.cycles.use_light_tree = False
scene.cycles.blur_glossy = 0.0
scene.cycles.volume_bounces = 1
scene.cycles.pixel_filter_type = 'GAUSSIAN'
scene.cycles.sample_clamp_indirect = 0.0
scene.view_settings.view_transform = 'Raw'
bpy.context.view_layer.update()
